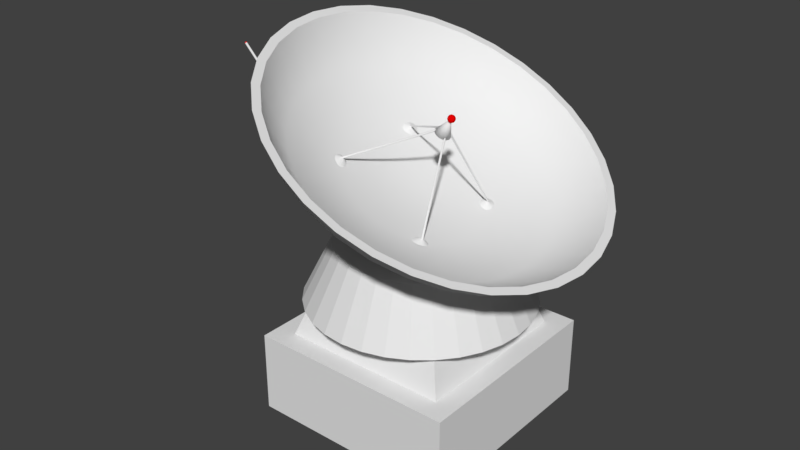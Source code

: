 # Source: observatory.blend  (saved by Blender 2.79.0; exported with 4.5.12 LTS)
import bpy
from mathutils import Matrix  # noqa: F401  (used for matrix-valued properties, if any)

bpy.ops.wm.read_factory_settings(use_empty=True)
scene = bpy.context.scene
scene.name = 'Scene'

# ---- collections
col_collection_1 = bpy.data.collections.new('Collection 1'); scene.collection.children.link(col_collection_1)

# ---- materials (node trees are filled in below, after node groups)
mat_point_001 = bpy.data.materials.new('point.001')
mat_point_001.alpha_threshold = 0.0
mat_point_001.use_transparent_shadow = False
mat_point_001.diffuse_color = (1.0, 0.0, 0.0, 1.0)
mat_point_001.roughness = 0.5
mat_pole = bpy.data.materials.new('pole')
mat_pole.alpha_threshold = 0.0
mat_pole.use_transparent_shadow = False
mat_pole.roughness = 0.5
mat_dish_001 = bpy.data.materials.new('dish.001')
mat_dish_001.alpha_threshold = 0.0
mat_dish_001.use_transparent_shadow = False
mat_dish_001.roughness = 0.5
mat_dish_001.specular_intensity = 1.0
mat_dish_001.line_color = (0.0, 0.0, 0.0, 1.0)
mat_frtame_002 = bpy.data.materials.new('frtame.002')
mat_frtame_002.alpha_threshold = 0.0
mat_frtame_002.use_transparent_shadow = False
mat_frtame_002.roughness = 0.5
mat_point = bpy.data.materials.new('point')
mat_point.alpha_threshold = 0.0
mat_point.use_transparent_shadow = False
mat_point.diffuse_color = (0.8, 0.0009353, 0.0009353, 1.0)
mat_point.roughness = 0.5

# ---- material node trees

# ---- world
world_world = bpy.data.worlds.new('World'); scene.world = world_world
world_world.color = (0.05088, 0.05088, 0.05088)
world_world.use_sun_shadow = False
world_world.sun_shadow_jitter_overblur = 0.0
world_world.cycles.sampling_method = 'MANUAL'

# ---- meshes
me_cylinder_004 = bpy.data.meshes.new('Cylinder.004')
me_cylinder_004.from_pydata([(0.0, 1.0, -1.0), (0.0, 1.0, 1.0), (0.1951, 0.9808, -1.0), (0.1951, 0.9808, 1.0), (0.3827, 0.9239, -1.0), (0.3827, 0.9239, 1.0), (0.5556, 0.8315, -1.0), (0.5556, 0.8315, 1.0), (0.7071, 0.7071, -1.0), (0.7071, 0.7071, 1.0), (0.8315, 0.5556, -1.0), (0.8315, 0.5556, 1.0), (0.9239, 0.3827, -1.0), (0.9239, 0.3827, 1.0), (0.9808, 0.1951, -1.0), (0.9808, 0.1951, 1.0), (1.0, 7.55e-08, -1.0), (1.0, 7.55e-08, 1.0), (0.9808, -0.1951, -1.0), (0.9808, -0.1951, 1.0), (0.9239, -0.3827, -1.0), (0.9239, -0.3827, 1.0), (0.8315, -0.5556, -1.0), (0.8315, -0.5556, 1.0), (0.7071, -0.7071, -1.0), (0.7071, -0.7071, 1.0), (0.5556, -0.8315, -1.0), (0.5556, -0.8315, 1.0), (0.3827, -0.9239, -1.0), (0.3827, -0.9239, 1.0), (0.1951, -0.9808, -1.0), (0.1951, -0.9808, 1.0), (-3.258e-07, -1.0, -1.0), (-3.258e-07, -1.0, 1.0), (-0.1951, -0.9808, -1.0), (-0.1951, -0.9808, 1.0), (-0.3827, -0.9239, -1.0), (-0.3827, -0.9239, 1.0), (-0.5556, -0.8315, -1.0), (-0.5556, -0.8315, 1.0), (-0.7071, -0.7071, -1.0), (-0.7071, -0.7071, 1.0), (-0.8315, -0.5556, -1.0), (-0.8315, -0.5556, 1.0), (-0.9239, -0.3827, -1.0), (-0.9239, -0.3827, 1.0), (-0.9808, -0.1951, -1.0), (-0.9808, -0.1951, 1.0), (-1.0, 9.656e-07, -1.0), (-1.0, 9.656e-07, 1.0), (-0.9808, 0.1951, -1.0), (-0.9808, 0.1951, 1.0), (-0.9239, 0.3827, -1.0), (-0.9239, 0.3827, 1.0), (-0.8315, 0.5556, -1.0), (-0.8315, 0.5556, 1.0), (-0.7071, 0.7071, -1.0), (-0.7071, 0.7071, 1.0), (-0.5556, 0.8315, -1.0), (-0.5556, 0.8315, 1.0), (-0.3827, 0.9239, -1.0), (-0.3827, 0.9239, 1.0), (-0.1951, 0.9808, -1.0), (-0.1951, 0.9808, 1.0), (-0.6812, 0.01072, 0.9938), (0.7305, 0.1999, 1.009), (0.7163, 0.3819, 1.008), (0.6753, 0.5496, 1.007), (0.609, 0.6965, 1.006), (0.52, 0.8172, 1.005), (0.4117, 0.9068, 1.003), (0.2883, 0.962, 1.002), (0.1545, 0.9806, 1.0), (0.01544, 0.962, 0.9986), (-0.1235, 0.9068, 0.9972), (-0.257, 0.8172, 0.996), (-0.3799, 0.6965, 0.995), (-0.4876, 0.5496, 0.9942), (-0.5758, 0.3819, 0.9938), (-0.6412, 0.1999, 0.9936), (0.7561, 0.189, 1.009), (0.7665, 0.3603, 1.008), (0.7481, 0.5183, 1.007), (0.7017, 0.6567, 1.005), (0.629, 0.7704, 1.004), (0.5329, 0.8548, 1.002), (0.4169, 0.9068, 1.0), (0.2857, 0.9243, 0.9986), (0.1441, 0.9068, 0.9972), (-0.002311, 0.8548, 0.9958), (-0.1479, 0.7704, 0.9948), (-0.2872, 0.6567, 0.9939), (-0.4147, 0.5183, 0.9934), (-0.5256, 0.3603, 0.9932), (-0.6156, 0.189, 0.9933), (0.7797, 0.1711, 1.009), (0.8128, 0.3254, 1.007), (0.8153, 0.4675, 1.006), (0.7872, 0.5921, 1.004), (0.7296, 0.6944, 1.002), (0.6446, 0.7704, 1.001), (0.5355, 0.8172, 0.9989), (0.4065, 0.833, 0.9973), (0.2627, 0.8172, 0.9958), (0.1094, 0.7704, 0.9946), (-0.04741, 0.6944, 0.9936), (-0.2017, 0.5921, 0.993), (-0.3475, 0.4675, 0.9926), (-0.4793, 0.3254, 0.9927), (-0.592, 0.1711, 0.993), (0.8003, 0.1471, 1.008), (0.8533, 0.2783, 1.007), (0.8742, 0.3992, 1.005), (0.8621, 0.5052, 1.003), (0.8177, 0.5921, 1.001), (0.7425, 0.6567, 0.9995), (0.6394, 0.6965, 0.9977), (0.5125, 0.71, 0.9961), (0.3666, 0.6965, 0.9946), (0.2073, 0.6567, 0.9935), (0.04069, 0.5921, 0.9926), (-0.1268, 0.5052, 0.9921), (-0.2887, 0.3992, 0.992), (-0.4388, 0.2783, 0.9922), (-0.5713, 0.1471, 0.9928), (0.8173, 0.1179, 1.008), (0.8866, 0.221, 1.006), (0.9225, 0.3159, 1.005), (0.9236, 0.3992, 1.003), (0.89, 0.4675, 1.001), (0.8228, 0.5183, 0.9986), (0.7247, 0.5496, 0.9968), (0.5995, 0.5601, 0.9951), (0.4519, 0.5496, 0.9937), (0.2876, 0.5183, 0.9926), (0.113, 0.4675, 0.9918), (-0.06527, 0.3992, 0.9914), (-0.2403, 0.3159, 0.9914), (-0.4055, 0.221, 0.9918), (-0.5543, 0.1179, 0.9926), (0.8299, 0.08455, 1.008), (0.9113, 0.1555, 1.006), (0.9584, 0.221, 1.004), (0.9693, 0.2783, 1.002), (0.9437, 0.3254, 1.0), (0.8825, 0.3603, 0.9979), (0.7881, 0.3819, 0.996), (0.6641, 0.3892, 0.9944), (0.5153, 0.3819, 0.993), (0.3473, 0.3603, 0.9919), (0.1667, 0.3254, 0.9912), (-0.01958, 0.2783, 0.9909), (-0.2044, 0.221, 0.991), (-0.3807, 0.1555, 0.9916), (-0.5417, 0.08455, 0.9925), (0.8377, 0.04835, 1.008), (0.9265, 0.08455, 1.006), (0.9805, 0.1179, 1.004), (0.9975, 0.1471, 1.002), (0.9768, 0.1711, 0.9996), (0.9193, 0.189, 0.9975), (0.8271, 0.1999, 0.9956), (0.7039, 0.2036, 0.9939), (0.5543, 0.1999, 0.9925), (0.3841, 0.189, 0.9915), (0.1998, 0.1711, 0.9908), (0.008558, 0.1471, 0.9906), (-0.1823, 0.1179, 0.9908), (-0.3655, 0.08455, 0.9914), (-0.534, 0.04835, 0.9924), (0.8403, 0.01072, 1.008), (0.9317, 0.01072, 1.006), (0.988, 0.01072, 1.004), (1.007, 0.01072, 1.002), (0.988, 0.01072, 0.9995), (0.9317, 0.01072, 0.9974), (0.8403, 0.01072, 0.9954), (0.7173, 0.01072, 0.9938), (0.5675, 0.01072, 0.9924), (0.3965, 0.01072, 0.9913), (0.211, 0.01072, 0.9907), (0.01806, 0.01072, 0.9905), (-0.1749, 0.01072, 0.9907), (-0.3604, 0.01072, 0.9913), (-0.5313, 0.01072, 0.9924), (0.8377, -0.02692, 1.008), (0.9265, -0.06311, 1.006), (0.9805, -0.09647, 1.004), (0.9975, -0.1257, 1.002), (0.9768, -0.1497, 0.9996), (0.9193, -0.1675, 0.9975), (0.8271, -0.1785, 0.9956), (0.7039, -0.1822, 0.9939), (0.5543, -0.1785, 0.9925), (0.3841, -0.1675, 0.9915), (0.1998, -0.1497, 0.9908), (0.008558, -0.1257, 0.9906), (-0.1823, -0.09647, 0.9908), (-0.3655, -0.06311, 0.9914), (-0.534, -0.02692, 0.9924), (0.8299, -0.06311, 1.008), (0.9113, -0.1341, 1.006), (0.9584, -0.1995, 1.004), (0.9693, -0.2569, 1.002), (0.9437, -0.3039, 1.0), (0.8825, -0.3389, 0.9979), (0.7881, -0.3604, 0.996), (0.6641, -0.3677, 0.9944), (0.5153, -0.3604, 0.993), (0.3473, -0.3389, 0.9919), (0.1667, -0.3039, 0.9912), (-0.01958, -0.2569, 0.9909), (-0.2044, -0.1995, 0.991), (-0.3807, -0.1341, 0.9916), (-0.5417, -0.06311, 0.9925), (0.8173, -0.09647, 1.008), (0.8866, -0.1995, 1.006), (0.9225, -0.2945, 1.005), (0.9236, -0.3778, 1.003), (0.89, -0.4461, 1.001), (0.8228, -0.4969, 0.9986), (0.7247, -0.5281, 0.9968), (0.5995, -0.5387, 0.9951), (0.4519, -0.5281, 0.9937), (0.2876, -0.4969, 0.9926), (0.113, -0.4461, 0.9918), (-0.06527, -0.3778, 0.9914), (-0.2403, -0.2945, 0.9914), (-0.4055, -0.1995, 0.9918), (-0.5543, -0.09647, 0.9926), (0.8003, -0.1257, 1.008), (0.8533, -0.2569, 1.007), (0.8742, -0.3778, 1.005), (0.8621, -0.4837, 1.003), (0.8177, -0.5707, 1.001), (0.7425, -0.6353, 0.9995), (0.6394, -0.6751, 0.9977), (0.5125, -0.6885, 0.9961), (0.3666, -0.6751, 0.9946), (0.2073, -0.6353, 0.9935), (0.04069, -0.5707, 0.9926), (-0.1268, -0.4837, 0.9921), (-0.2887, -0.3778, 0.992), (-0.4388, -0.2569, 0.9922), (-0.5713, -0.1257, 0.9928), (0.7797, -0.1497, 1.009), (0.8128, -0.3039, 1.007), (0.8153, -0.4461, 1.006), (0.7872, -0.5707, 1.004), (0.7296, -0.673, 1.002), (0.6446, -0.7489, 1.001), (0.5355, -0.7957, 0.9989), (0.4065, -0.8115, 0.9973), (0.2627, -0.7957, 0.9958), (0.1094, -0.7489, 0.9946), (-0.04741, -0.673, 0.9936), (-0.2017, -0.5707, 0.993), (-0.3475, -0.4461, 0.9926), (-0.4793, -0.3039, 0.9927), (-0.592, -0.1497, 0.993), (0.7561, -0.1675, 1.009), (0.7665, -0.3389, 1.008), (0.7481, -0.4969, 1.007), (0.7017, -0.6353, 1.005), (0.629, -0.7489, 1.004), (0.5329, -0.8334, 1.002), (0.4169, -0.8854, 1.0), (0.2857, -0.9029, 0.9986), (0.1441, -0.8854, 0.9972), (-0.00231, -0.8334, 0.9958), (-0.1479, -0.7489, 0.9948), (-0.2872, -0.6353, 0.9939), (-0.4147, -0.4969, 0.9934), (-0.5256, -0.3389, 0.9932), (-0.6156, -0.1675, 0.9933), (0.7305, -0.1785, 1.009), (0.7163, -0.3604, 1.008), (0.6753, -0.5281, 1.007), (0.609, -0.6751, 1.006), (0.52, -0.7957, 1.005), (0.4117, -0.8854, 1.003), (0.2883, -0.9405, 1.002), (0.1545, -0.9592, 1.0), (0.01544, -0.9405, 0.9986), (-0.1235, -0.8854, 0.9972), (-0.257, -0.7957, 0.996), (-0.3799, -0.6751, 0.995), (-0.4876, -0.5281, 0.9942), (-0.5758, -0.3604, 0.9938), (-0.6412, -0.1785, 0.9936), (0.7039, -0.1822, 1.009), (0.6641, -0.3677, 1.009), (0.5995, -0.5387, 1.008), (0.5125, -0.6885, 1.007), (0.4065, -0.8115, 1.006), (0.2857, -0.9029, 1.005), (0.1545, -0.9592, 1.003), (0.01806, -0.9782, 1.002), (-0.1184, -0.9592, 1.0), (-0.2495, -0.9029, 0.9986), (-0.3704, -0.8115, 0.9973), (-0.4764, -0.6885, 0.9961), (-0.5634, -0.5387, 0.9951), (-0.628, -0.3677, 0.9944), (-0.6678, -0.1822, 0.9939), (0.6773, -0.1785, 1.01), (0.6119, -0.3604, 1.01), (0.5237, -0.5281, 1.009), (0.416, -0.6751, 1.008), (0.2931, -0.7957, 1.007), (0.1596, -0.8854, 1.006), (0.02068, -0.9405, 1.005), (-0.1184, -0.9592, 1.003), (-0.2522, -0.9405, 1.002), (-0.3756, -0.8854, 1.0), (-0.4839, -0.7957, 0.9986), (-0.5729, -0.6751, 0.9972), (-0.6391, -0.5281, 0.9959), (-0.6802, -0.3604, 0.9949), (-0.6944, -0.1785, 0.9942), (0.7173, 0.01072, 1.01), (0.6517, -0.1675, 1.01), (0.5617, -0.3389, 1.01), (0.4508, -0.4969, 1.01), (0.3233, -0.6353, 1.009), (0.184, -0.7489, 1.009), (0.03843, -0.8334, 1.008), (-0.108, -0.8854, 1.006), (-0.2495, -0.9029, 1.005), (-0.3808, -0.8854, 1.003), (-0.4968, -0.8334, 1.001), (-0.5929, -0.7489, 0.9998), (-0.6656, -0.6353, 0.9982), (-0.712, -0.4969, 0.9968), (-0.7304, -0.3389, 0.9955), (-0.72, -0.1675, 0.9945), (0.6281, -0.1497, 1.01), (0.5154, -0.3039, 1.011), (0.3836, -0.4461, 1.011), (0.2378, -0.5707, 1.01), (0.08353, -0.673, 1.01), (-0.07326, -0.7489, 1.009), (-0.2265, -0.7957, 1.008), (-0.3704, -0.8115, 1.006), (-0.4994, -0.7957, 1.004), (-0.6085, -0.7489, 1.003), (-0.6934, -0.673, 1.001), (-0.7511, -0.5707, 0.9992), (-0.7792, -0.4461, 0.9975), (-0.7766, -0.3039, 0.996), (-0.7436, -0.1497, 0.9948), (0.6074, -0.1257, 1.011), (0.4749, -0.2569, 1.011), (0.3248, -0.3778, 1.011), (0.1629, -0.4837, 1.011), (-0.004574, -0.5707, 1.011), (-0.1712, -0.6353, 1.01), (-0.3305, -0.6751, 1.009), (-0.4764, -0.6885, 1.007), (-0.6033, -0.6751, 1.006), (-0.7063, -0.6353, 1.004), (-0.7815, -0.5707, 1.002), (-0.826, -0.4837, 1.0), (-0.8381, -0.3778, 0.9982), (-0.8172, -0.2569, 0.9965), (-0.7642, -0.1257, 0.995), (0.5905, -0.09647, 1.011), (0.4416, -0.1995, 1.012), (0.2765, -0.2945, 1.012), (0.1014, -0.3778, 1.012), (-0.07688, -0.4461, 1.012), (-0.2515, -0.4969, 1.011), (-0.4158, -0.5281, 1.01), (-0.5634, -0.5387, 1.008), (-0.6886, -0.5281, 1.007), (-0.7867, -0.4969, 1.005), (-0.8539, -0.4461, 1.003), (-0.8875, -0.3778, 1.001), (-0.8864, -0.2945, 0.9987), (-0.8505, -0.1995, 0.9969), (-0.7812, -0.09647, 0.9952), (0.5778, -0.06311, 1.011), (0.4169, -0.1341, 1.012), (0.2406, -0.1995, 1.012), (0.0557, -0.2569, 1.012), (-0.1306, -0.3039, 1.012), (-0.3112, -0.3389, 1.011), (-0.4791, -0.3604, 1.01), (-0.628, -0.3677, 1.009), (-0.752, -0.3604, 1.007), (-0.8464, -0.3389, 1.005), (-0.9076, -0.3039, 1.003), (-0.9332, -0.2569, 1.001), (-0.9223, -0.1995, 0.9992), (-0.8752, -0.1341, 0.9972), (-0.7938, -0.06311, 0.9953), (0.5701, -0.02692, 1.011), (0.4016, -0.06311, 1.012), (0.2184, -0.09647, 1.013), (0.02756, -0.1257, 1.013), (-0.1637, -0.1497, 1.013), (-0.348, -0.1675, 1.012), (-0.5182, -0.1785, 1.011), (-0.6678, -0.1822, 1.009), (-0.791, -0.1785, 1.008), (-0.8832, -0.1675, 1.006), (-0.9407, -0.1497, 1.004), (-0.9613, -0.1257, 1.002), (-0.9444, -0.09647, 0.9994), (-0.8904, -0.06311, 0.9973), (-0.8016, -0.02692, 0.9954), (0.5675, 0.01072, 1.011), (0.3965, 0.01072, 1.012), (0.211, 0.01072, 1.013), (0.01806, 0.01072, 1.013), (-0.1749, 0.01072, 1.013), (-0.3604, 0.01072, 1.012), (-0.5313, 0.01072, 1.011), (-0.6812, 0.01072, 1.01), (-0.8042, 0.01072, 1.008), (-0.8956, 0.01072, 1.006), (-0.9518, 0.01072, 1.004), (-0.9708, 0.01072, 1.002), (-0.9518, 0.01072, 0.9995), (-0.8956, 0.01072, 0.9974), (-0.8042, 0.01072, 0.9954), (0.5701, 0.04835, 1.011), (0.4016, 0.08455, 1.012), (0.2184, 0.1179, 1.013), (0.02756, 0.1471, 1.013), (-0.1637, 0.1711, 1.013), (-0.348, 0.189, 1.012), (-0.5182, 0.1999, 1.011), (-0.6678, 0.2036, 1.009), (-0.791, 0.1999, 1.008), (-0.8832, 0.189, 1.006), (-0.9407, 0.1711, 1.004), (-0.9613, 0.1471, 1.002), (-0.9444, 0.1179, 0.9994), (-0.8904, 0.08455, 0.9973), (-0.8016, 0.04835, 0.9954), (0.5778, 0.08455, 1.011), (0.4169, 0.1555, 1.012), (0.2406, 0.221, 1.012), (0.0557, 0.2783, 1.012), (-0.1306, 0.3254, 1.012), (-0.3112, 0.3603, 1.011), (-0.4791, 0.3819, 1.01), (-0.628, 0.3892, 1.009), (-0.752, 0.3819, 1.007), (-0.8464, 0.3603, 1.005), (-0.9076, 0.3254, 1.003), (-0.9332, 0.2783, 1.001), (-0.9223, 0.221, 0.9992), (-0.8752, 0.1555, 0.9972), (-0.7938, 0.08455, 0.9953), (0.5905, 0.1179, 1.011), (0.4416, 0.221, 1.012), (0.2765, 0.3159, 1.012), (0.1014, 0.3992, 1.012), (-0.07688, 0.4675, 1.012), (-0.2515, 0.5183, 1.011), (-0.4158, 0.5496, 1.01), (-0.5634, 0.5601, 1.008), (-0.6886, 0.5496, 1.007), (-0.7867, 0.5183, 1.005), (-0.8539, 0.4675, 1.003), (-0.8875, 0.3992, 1.001), (-0.8864, 0.3159, 0.9987), (-0.8505, 0.221, 0.9969), (-0.7812, 0.1179, 0.9952), (0.6074, 0.1471, 1.011), (0.4749, 0.2783, 1.011), (0.3248, 0.3992, 1.011), (0.1629, 0.5052, 1.011), (-0.004574, 0.5921, 1.011), (-0.1712, 0.6567, 1.01), (-0.3305, 0.6965, 1.009), (-0.4764, 0.71, 1.007), (-0.6033, 0.6965, 1.006), (-0.7063, 0.6567, 1.004), (-0.7815, 0.5921, 1.002), (-0.826, 0.5052, 1.0), (-0.8381, 0.3992, 0.9982), (-0.8172, 0.2783, 0.9965), (-0.7642, 0.1471, 0.995), (0.6281, 0.1711, 1.01), (0.5154, 0.3254, 1.011), (0.3836, 0.4675, 1.011), (0.2378, 0.5921, 1.01), (0.08353, 0.6944, 1.01), (-0.07326, 0.7704, 1.009), (-0.2265, 0.8172, 1.008), (-0.3704, 0.833, 1.006), (-0.4994, 0.8172, 1.004), (-0.6085, 0.7704, 1.003), (-0.6934, 0.6944, 1.001), (-0.7511, 0.5921, 0.9992), (-0.7792, 0.4675, 0.9975), (-0.7766, 0.3254, 0.996), (-0.7436, 0.1711, 0.9948), (0.6517, 0.189, 1.01), (0.5617, 0.3603, 1.01), (0.4508, 0.5183, 1.01), (0.3233, 0.6567, 1.009), (0.184, 0.7704, 1.009), (0.03843, 0.8548, 1.008), (-0.108, 0.9068, 1.006), (-0.2495, 0.9243, 1.005), (-0.3808, 0.9068, 1.003), (-0.4968, 0.8548, 1.001), (-0.5929, 0.7704, 0.9998), (-0.6656, 0.6567, 0.9982), (-0.712, 0.5183, 0.9968), (-0.7304, 0.3603, 0.9955), (-0.72, 0.189, 0.9945), (0.6773, 0.1999, 1.01), (0.6119, 0.3819, 1.01), (0.5237, 0.5496, 1.009), (0.416, 0.6965, 1.008), (0.2931, 0.8172, 1.007), (0.1596, 0.9068, 1.006), (0.02068, 0.962, 1.005), (-0.1184, 0.9806, 1.003), (-0.2522, 0.962, 1.002), (-0.3756, 0.9068, 1.0), (-0.4839, 0.8172, 0.9986), (-0.5729, 0.6965, 0.9972), (-0.6391, 0.5496, 0.9959), (-0.6802, 0.3819, 0.9949), (-0.6944, 0.1999, 0.9942), (0.7039, 0.2036, 1.009), (0.6641, 0.3892, 1.009), (0.5995, 0.5601, 1.008), (0.5125, 0.71, 1.007), (0.4065, 0.833, 1.006), (0.2857, 0.9243, 1.005), (0.1545, 0.9806, 1.003), (0.01806, 0.9996, 1.002), (-0.1184, 0.9806, 1.0), (-0.2495, 0.9243, 0.9986), (-0.3704, 0.833, 0.9973), (-0.4764, 0.71, 0.9961), (-0.5634, 0.5601, 0.9951), (-0.628, 0.3892, 0.9944), (-0.6678, 0.2036, 0.9939)], [], [(0, 1, 3, 2), (2, 3, 5, 4), (4, 5, 7, 6), (6, 7, 9, 8), (8, 9, 11, 10), (10, 11, 13, 12), (12, 13, 15, 14), (14, 15, 17, 16), (16, 17, 19, 18), (18, 19, 21, 20), (20, 21, 23, 22), (22, 23, 25, 24), (24, 25, 27, 26), (26, 27, 29, 28), (28, 29, 31, 30), (30, 31, 33, 32), (32, 33, 35, 34), (34, 35, 37, 36), (36, 37, 39, 38), (38, 39, 41, 40), (40, 41, 43, 42), (42, 43, 45, 44), (44, 45, 47, 46), (46, 47, 49, 48), (48, 49, 51, 50), (50, 51, 53, 52), (52, 53, 55, 54), (54, 55, 57, 56), (56, 57, 59, 58), (58, 59, 61, 60), (3, 1, 63, 61, 59, 57, 55, 53, 51, 49, 47, 45, 43, 41, 39, 37, 35, 33, 31, 29, 27, 25, 23, 21, 19, 17, 15, 13, 11, 9, 7, 5), (60, 61, 63, 62), (62, 63, 1, 0), (0, 2, 4, 6, 8, 10, 12, 14, 16, 18, 20, 22, 24, 26, 28, 30, 32, 34, 36, 38, 40, 42, 44, 46, 48, 50, 52, 54, 56, 58, 60, 62), (537, 536, 70, 71), (545, 544, 78, 79), (538, 537, 71, 72), (531, 320, 65), (64, 545, 79), (539, 538, 72, 73), (532, 531, 65, 66), (540, 539, 73, 74), (533, 532, 66, 67), (541, 540, 74, 75), (534, 533, 67, 68), (542, 541, 75, 76), (535, 534, 68, 69), (543, 542, 76, 77), (536, 535, 69, 70), (544, 543, 77, 78), (77, 76, 91, 92), (70, 69, 84, 85), (78, 77, 92, 93), (71, 70, 85, 86), (79, 78, 93, 94), (72, 71, 86, 87), (65, 320, 80), (64, 79, 94), (73, 72, 87, 88), (66, 65, 80, 81), (74, 73, 88, 89), (67, 66, 81, 82), (75, 74, 89, 90), (68, 67, 82, 83), (76, 75, 90, 91), (69, 68, 83, 84), (89, 88, 103, 104), (82, 81, 96, 97), (90, 89, 104, 105), (83, 82, 97, 98), (91, 90, 105, 106), (84, 83, 98, 99), (92, 91, 106, 107), (85, 84, 99, 100), (93, 92, 107, 108), (86, 85, 100, 101), (94, 93, 108, 109), (87, 86, 101, 102), (80, 320, 95), (64, 94, 109), (88, 87, 102, 103), (81, 80, 95, 96), (108, 107, 122, 123), (101, 100, 115, 116), (109, 108, 123, 124), (102, 101, 116, 117), (95, 320, 110), (64, 109, 124), (103, 102, 117, 118), (96, 95, 110, 111), (104, 103, 118, 119), (97, 96, 111, 112), (105, 104, 119, 120), (98, 97, 112, 113), (106, 105, 120, 121), (99, 98, 113, 114), (107, 106, 121, 122), (100, 99, 114, 115), (112, 111, 126, 127), (120, 119, 134, 135), (113, 112, 127, 128), (121, 120, 135, 136), (114, 113, 128, 129), (122, 121, 136, 137), (115, 114, 129, 130), (123, 122, 137, 138), (116, 115, 130, 131), (124, 123, 138, 139), (117, 116, 131, 132), (110, 320, 125), (64, 124, 139), (118, 117, 132, 133), (111, 110, 125, 126), (119, 118, 133, 134), (131, 130, 145, 146), (139, 138, 153, 154), (132, 131, 146, 147), (125, 320, 140), (64, 139, 154), (133, 132, 147, 148), (126, 125, 140, 141), (134, 133, 148, 149), (127, 126, 141, 142), (135, 134, 149, 150), (128, 127, 142, 143), (136, 135, 150, 151), (129, 128, 143, 144), (137, 136, 151, 152), (130, 129, 144, 145), (138, 137, 152, 153), (150, 149, 164, 165), (143, 142, 157, 158), (151, 150, 165, 166), (144, 143, 158, 159), (152, 151, 166, 167), (145, 144, 159, 160), (153, 152, 167, 168), (146, 145, 160, 161), (154, 153, 168, 169), (147, 146, 161, 162), (140, 320, 155), (64, 154, 169), (148, 147, 162, 163), (141, 140, 155, 156), (149, 148, 163, 164), (142, 141, 156, 157), (169, 168, 183, 184), (162, 161, 176, 177), (155, 320, 170), (64, 169, 184), (163, 162, 177, 178), (156, 155, 170, 171), (164, 163, 178, 179), (157, 156, 171, 172), (165, 164, 179, 180), (158, 157, 172, 173), (166, 165, 180, 181), (159, 158, 173, 174), (167, 166, 181, 182), (160, 159, 174, 175), (168, 167, 182, 183), (161, 160, 175, 176), (173, 172, 187, 188), (181, 180, 195, 196), (174, 173, 188, 189), (182, 181, 196, 197), (175, 174, 189, 190), (183, 182, 197, 198), (176, 175, 190, 191), (184, 183, 198, 199), (177, 176, 191, 192), (170, 320, 185), (64, 184, 199), (178, 177, 192, 193), (171, 170, 185, 186), (179, 178, 193, 194), (172, 171, 186, 187), (180, 179, 194, 195), (192, 191, 206, 207), (185, 320, 200), (64, 199, 214), (193, 192, 207, 208), (186, 185, 200, 201), (194, 193, 208, 209), (187, 186, 201, 202), (195, 194, 209, 210), (188, 187, 202, 203), (196, 195, 210, 211), (189, 188, 203, 204), (197, 196, 211, 212), (190, 189, 204, 205), (198, 197, 212, 213), (191, 190, 205, 206), (199, 198, 213, 214), (211, 210, 225, 226), (204, 203, 218, 219), (212, 211, 226, 227), (205, 204, 219, 220), (213, 212, 227, 228), (206, 205, 220, 221), (214, 213, 228, 229), (207, 206, 221, 222), (200, 320, 215), (64, 214, 229), (208, 207, 222, 223), (201, 200, 215, 216), (209, 208, 223, 224), (202, 201, 216, 217), (210, 209, 224, 225), (203, 202, 217, 218), (64, 229, 244), (223, 222, 237, 238), (216, 215, 230, 231), (224, 223, 238, 239), (217, 216, 231, 232), (225, 224, 239, 240), (218, 217, 232, 233), (226, 225, 240, 241), (219, 218, 233, 234), (227, 226, 241, 242), (220, 219, 234, 235), (228, 227, 242, 243), (221, 220, 235, 236), (229, 228, 243, 244), (222, 221, 236, 237), (215, 320, 230), (242, 241, 256, 257), (235, 234, 249, 250), (243, 242, 257, 258), (236, 235, 250, 251), (244, 243, 258, 259), (237, 236, 251, 252), (230, 320, 245), (64, 244, 259), (238, 237, 252, 253), (231, 230, 245, 246), (239, 238, 253, 254), (232, 231, 246, 247), (240, 239, 254, 255), (233, 232, 247, 248), (241, 240, 255, 256), (234, 233, 248, 249), (246, 245, 260, 261), (254, 253, 268, 269), (247, 246, 261, 262), (255, 254, 269, 270), (248, 247, 262, 263), (256, 255, 270, 271), (249, 248, 263, 264), (257, 256, 271, 272), (250, 249, 264, 265), (258, 257, 272, 273), (251, 250, 265, 266), (259, 258, 273, 274), (252, 251, 266, 267), (245, 320, 260), (64, 259, 274), (253, 252, 267, 268), (265, 264, 279, 280), (273, 272, 287, 288), (266, 265, 280, 281), (274, 273, 288, 289), (267, 266, 281, 282), (260, 320, 275), (64, 274, 289), (268, 267, 282, 283), (261, 260, 275, 276), (269, 268, 283, 284), (262, 261, 276, 277), (270, 269, 284, 285), (263, 262, 277, 278), (271, 270, 285, 286), (264, 263, 278, 279), (272, 271, 286, 287), (284, 283, 298, 299), (277, 276, 291, 292), (285, 284, 299, 300), (278, 277, 292, 293), (286, 285, 300, 301), (279, 278, 293, 294), (287, 286, 301, 302), (280, 279, 294, 295), (288, 287, 302, 303), (281, 280, 295, 296), (289, 288, 303, 304), (282, 281, 296, 297), (275, 320, 290), (64, 289, 304), (283, 282, 297, 298), (276, 275, 290, 291), (303, 302, 317, 318), (296, 295, 310, 311), (304, 303, 318, 319), (297, 296, 311, 312), (290, 320, 305), (64, 304, 319), (298, 297, 312, 313), (291, 290, 305, 306), (299, 298, 313, 314), (292, 291, 306, 307), (300, 299, 314, 315), (293, 292, 307, 308), (301, 300, 315, 316), (294, 293, 308, 309), (302, 301, 316, 317), (295, 294, 309, 310), (307, 306, 322, 323), (315, 314, 330, 331), (308, 307, 323, 324), (316, 315, 331, 332), (309, 308, 324, 325), (317, 316, 332, 333), (310, 309, 325, 326), (318, 317, 333, 334), (311, 310, 326, 327), (319, 318, 334, 335), (312, 311, 327, 328), (305, 320, 321), (64, 319, 335), (313, 312, 328, 329), (306, 305, 321, 322), (314, 313, 329, 330), (327, 326, 341, 342), (335, 334, 349, 350), (328, 327, 342, 343), (321, 320, 336), (64, 335, 350), (329, 328, 343, 344), (322, 321, 336, 337), (330, 329, 344, 345), (323, 322, 337, 338), (331, 330, 345, 346), (324, 323, 338, 339), (332, 331, 346, 347), (325, 324, 339, 340), (333, 332, 347, 348), (326, 325, 340, 341), (334, 333, 348, 349), (346, 345, 360, 361), (339, 338, 353, 354), (347, 346, 361, 362), (340, 339, 354, 355), (348, 347, 362, 363), (341, 340, 355, 356), (349, 348, 363, 364), (342, 341, 356, 357), (350, 349, 364, 365), (343, 342, 357, 358), (336, 320, 351), (64, 350, 365), (344, 343, 358, 359), (337, 336, 351, 352), (345, 344, 359, 360), (338, 337, 352, 353), (365, 364, 379, 380), (358, 357, 372, 373), (351, 320, 366), (64, 365, 380), (359, 358, 373, 374), (352, 351, 366, 367), (360, 359, 374, 375), (353, 352, 367, 368), (361, 360, 375, 376), (354, 353, 368, 369), (362, 361, 376, 377), (355, 354, 369, 370), (363, 362, 377, 378), (356, 355, 370, 371), (364, 363, 378, 379), (357, 356, 371, 372), (377, 376, 391, 392), (370, 369, 384, 385), (378, 377, 392, 393), (371, 370, 385, 386), (379, 378, 393, 394), (372, 371, 386, 387), (380, 379, 394, 395), (373, 372, 387, 388), (366, 320, 381), (64, 380, 395), (374, 373, 388, 389), (367, 366, 381, 382), (375, 374, 389, 390), (368, 367, 382, 383), (376, 375, 390, 391), (369, 368, 383, 384), (381, 320, 396), (64, 395, 410), (389, 388, 403, 404), (382, 381, 396, 397), (390, 389, 404, 405), (383, 382, 397, 398), (391, 390, 405, 406), (384, 383, 398, 399), (392, 391, 406, 407), (385, 384, 399, 400), (393, 392, 407, 408), (386, 385, 400, 401), (394, 393, 408, 409), (387, 386, 401, 402), (395, 394, 409, 410), (388, 387, 402, 403), (400, 399, 414, 415), (408, 407, 422, 423), (401, 400, 415, 416), (409, 408, 423, 424), (402, 401, 416, 417), (410, 409, 424, 425), (403, 402, 417, 418), (396, 320, 411), (64, 410, 425), (404, 403, 418, 419), (397, 396, 411, 412), (405, 404, 419, 420), (398, 397, 412, 413), (406, 405, 420, 421), (399, 398, 413, 414), (407, 406, 421, 422), (419, 418, 433, 434), (412, 411, 426, 427), (420, 419, 434, 435), (413, 412, 427, 428), (421, 420, 435, 436), (414, 413, 428, 429), (422, 421, 436, 437), (415, 414, 429, 430), (423, 422, 437, 438), (416, 415, 430, 431), (424, 423, 438, 439), (417, 416, 431, 432), (425, 424, 439, 440), (418, 417, 432, 433), (411, 320, 426), (64, 425, 440), (438, 437, 452, 453), (431, 430, 445, 446), (439, 438, 453, 454), (432, 431, 446, 447), (440, 439, 454, 455), (433, 432, 447, 448), (426, 320, 441), (64, 440, 455), (434, 433, 448, 449), (427, 426, 441, 442), (435, 434, 449, 450), (428, 427, 442, 443), (436, 435, 450, 451), (429, 428, 443, 444), (437, 436, 451, 452), (430, 429, 444, 445), (442, 441, 456, 457), (450, 449, 464, 465), (443, 442, 457, 458), (451, 450, 465, 466), (444, 443, 458, 459), (452, 451, 466, 467), (445, 444, 459, 460), (453, 452, 467, 468), (446, 445, 460, 461), (454, 453, 468, 469), (447, 446, 461, 462), (455, 454, 469, 470), (448, 447, 462, 463), (441, 320, 456), (64, 455, 470), (449, 448, 463, 464), (461, 460, 475, 476), (469, 468, 483, 484), (462, 461, 476, 477), (470, 469, 484, 485), (463, 462, 477, 478), (456, 320, 471), (64, 470, 485), (464, 463, 478, 479), (457, 456, 471, 472), (465, 464, 479, 480), (458, 457, 472, 473), (466, 465, 480, 481), (459, 458, 473, 474), (467, 466, 481, 482), (460, 459, 474, 475), (468, 467, 482, 483), (480, 479, 494, 495), (473, 472, 487, 488), (481, 480, 495, 496), (474, 473, 488, 489), (482, 481, 496, 497), (475, 474, 489, 490), (483, 482, 497, 498), (476, 475, 490, 491), (484, 483, 498, 499), (477, 476, 491, 492), (485, 484, 499, 500), (478, 477, 492, 493), (471, 320, 486), (64, 485, 500), (479, 478, 493, 494), (472, 471, 486, 487), (499, 498, 513, 514), (492, 491, 506, 507), (500, 499, 514, 515), (493, 492, 507, 508), (486, 320, 501), (64, 500, 515), (494, 493, 508, 509), (487, 486, 501, 502), (495, 494, 509, 510), (488, 487, 502, 503), (496, 495, 510, 511), (489, 488, 503, 504), (497, 496, 511, 512), (490, 489, 504, 505), (498, 497, 512, 513), (491, 490, 505, 506), (511, 510, 525, 526), (504, 503, 518, 519), (512, 511, 526, 527), (505, 504, 519, 520), (513, 512, 527, 528), (506, 505, 520, 521), (514, 513, 528, 529), (507, 506, 521, 522), (515, 514, 529, 530), (508, 507, 522, 523), (501, 320, 516), (64, 515, 530), (509, 508, 523, 524), (502, 501, 516, 517), (510, 509, 524, 525), (503, 502, 517, 518), (530, 529, 544, 545), (523, 522, 537, 538), (516, 320, 531), (64, 530, 545), (524, 523, 538, 539), (517, 516, 531, 532), (525, 524, 539, 540), (518, 517, 532, 533), (526, 525, 540, 541), (519, 518, 533, 534), (527, 526, 541, 542), (520, 519, 534, 535), (528, 527, 542, 543), (521, 520, 535, 536), (529, 528, 543, 544), (522, 521, 536, 537)])
me_cylinder_004.polygons.foreach_set('material_index', [1, 1, 1, 1, 1, 1, 1, 1, 1, 1, 1, 1, 1, 1, 1, 1, 1, 1, 1, 1, 1, 1, 1, 1, 1, 1, 1, 1, 1, 1, 1, 1, 1, 1, 0, 0, 0, 0, 0, 0, 0, 0, 0, 0, 0, 0, 0, 0, 0, 0, 0, 0, 0, 0, 0, 0, 0, 0, 0, 0, 0, 0, 0, 0, 0, 0, 0, 0, 0, 0, 0, 0, 0, 0, 0, 0, 0, 0, 0, 0, 0, 0, 0, 0, 0, 0, 0, 0, 0, 0, 0, 0, 0, 0, 0, 0, 0, 0, 0, 0, 0, 0, 0, 0, 0, 0, 0, 0, 0, 0, 0, 0, 0, 0, 0, 0, 0, 0, 0, 0, 0, 0, 0, 0, 0, 0, 0, 0, 0, 0, 0, 0, 0, 0, 0, 0, 0, 0, 0, 0, 0, 0, 0, 0, 0, 0, 0, 0, 0, 0, 0, 0, 0, 0, 0, 0, 0, 0, 0, 0, 0, 0, 0, 0, 0, 0, 0, 0, 0, 0, 0, 0, 0, 0, 0, 0, 0, 0, 0, 0, 0, 0, 0, 0, 0, 0, 0, 0, 0, 0, 0, 0, 0, 0, 0, 0, 0, 0, 0, 0, 0, 0, 0, 0, 0, 0, 0, 0, 0, 0, 0, 0, 0, 0, 0, 0, 0, 0, 0, 0, 0, 0, 0, 0, 0, 0, 0, 0, 0, 0, 0, 0, 0, 0, 0, 0, 0, 0, 0, 0, 0, 0, 0, 0, 0, 0, 0, 0, 0, 0, 0, 0, 0, 0, 0, 0, 0, 0, 0, 0, 0, 0, 0, 0, 0, 0, 0, 0, 0, 0, 0, 0, 0, 0, 0, 0, 0, 0, 0, 0, 0, 0, 0, 0, 0, 0, 0, 0, 0, 0, 0, 0, 0, 0, 0, 0, 0, 0, 0, 0, 0, 0, 0, 0, 0, 0, 0, 0, 0, 0, 0, 0, 0, 0, 0, 0, 0, 0, 0, 0, 0, 0, 0, 0, 0, 0, 0, 0, 0, 0, 0, 0, 0, 0, 0, 0, 0, 0, 0, 0, 0, 0, 0, 0, 0, 0, 0, 0, 0, 0, 0, 0, 0, 0, 0, 0, 0, 0, 0, 0, 0, 0, 0, 0, 0, 0, 0, 0, 0, 0, 0, 0, 0, 0, 0, 0, 0, 0, 0, 0, 0, 0, 0, 0, 0, 0, 0, 0, 0, 0, 0, 0, 0, 0, 0, 0, 0, 0, 0, 0, 0, 0, 0, 0, 0, 0, 0, 0, 0, 0, 0, 0, 0, 0, 0, 0, 0, 0, 0, 0, 0, 0, 0, 0, 0, 0, 0, 0, 0, 0, 0, 0, 0, 0, 0, 0, 0, 0, 0, 0, 0, 0, 0, 0, 0, 0, 0, 0, 0, 0, 0, 0, 0, 0, 0, 0, 0, 0, 0, 0, 0, 0, 0, 0, 0, 0, 0, 0, 0, 0, 0, 0, 0, 0, 0, 0, 0, 0, 0, 0, 0, 0, 0, 0, 0, 0, 0, 0, 0, 0, 0, 0, 0, 0, 0, 0, 0, 0, 0, 0, 0, 0, 0, 0, 0, 0, 0, 0, 0, 0, 0, 0, 0, 0, 0, 0, 0, 0, 0, 0, 0, 0, 0, 0, 0, 0, 0, 0, 0, 0, 0, 0, 0, 0, 0, 0, 0, 0, 0, 0, 0, 0, 0, 0, 0, 0])
me_cylinder_004.materials.append(mat_point_001)
me_cylinder_004.materials.append(mat_pole)
me_cylinder_004.use_remesh_preserve_volume = False
me_cylinder_004.use_remesh_preserve_attributes = False
me_cylinder_004.use_mirror_vertex_groups = False
me_cylinder_004.update()
me_cube_001 = bpy.data.meshes.new('Cube.001')
me_cube_001.from_pydata([(-1.0, -1.0, -1.0), (-1.0, -1.0, 1.0), (-1.0, 1.0, -1.0), (-1.0, 1.0, 1.0), (1.0, -1.0, -1.0), (1.0, -1.0, 1.0), (1.0, 1.0, -1.0), (1.0, 1.0, 1.0), (-0.8069, -0.8069, 1.0), (-0.8069, 0.8069, 1.0), (0.8069, 0.8069, 1.0), (0.8069, -0.8069, 1.0), (-0.6618, -0.6618, 2.08), (-0.6618, 0.6618, 2.08), (0.6618, 0.6618, 2.08), (0.6618, -0.6618, 2.08), (-0.002641, 1.06, 1.92), (-0.002641, 0.7882, 3.347), (0.2042, 1.04, 1.92), (0.1511, 0.7731, 3.347), (0.403, 0.9797, 1.92), (0.2988, 0.7283, 3.347), (0.5863, 0.8817, 1.92), (0.435, 0.6555, 3.347), (0.7469, 0.7499, 1.92), (0.5544, 0.5575, 3.347), (0.8787, 0.5893, 1.92), (0.6524, 0.4381, 3.347), (0.9767, 0.406, 1.92), (0.7252, 0.3019, 3.347), (1.037, 0.2072, 1.92), (0.77, 0.1541, 3.347), (1.057, 0.0004048, 1.92), (0.7852, 0.0004049, 3.347), (1.037, -0.2064, 1.92), (0.77, -0.1533, 3.347), (0.9767, -0.4052, 1.92), (0.7252, -0.3011, 3.347), (0.8787, -0.5885, 1.92), (0.6524, -0.4373, 3.347), (0.7469, -0.7491, 1.92), (0.5544, -0.5567, 3.347), (0.5863, -0.8809, 1.92), (0.435, -0.6546, 3.347), (0.403, -0.9789, 1.92), (0.2988, -0.7274, 3.347), (0.2042, -1.039, 1.92), (0.1511, -0.7723, 3.347), (-0.002641, -1.06, 1.92), (-0.002641, -0.7874, 3.347), (-0.2094, -1.039, 1.92), (-0.1563, -0.7723, 3.347), (-0.4083, -0.9789, 1.92), (-0.3041, -0.7274, 3.347), (-0.5915, -0.8809, 1.92), (-0.4403, -0.6546, 3.347), (-0.7522, -0.7491, 1.92), (-0.5597, -0.5567, 3.347), (-0.884, -0.5885, 1.92), (-0.6577, -0.4373, 3.347), (-0.9819, -0.4052, 1.92), (-0.7305, -0.3011, 3.347), (-1.042, -0.2064, 1.92), (-0.7753, -0.1533, 3.347), (-1.063, 0.0004057, 1.92), (-0.7905, 0.0004056, 3.347), (-1.042, 0.2072, 1.92), (-0.7753, 0.1541, 3.347), (-0.9819, 0.406, 1.92), (-0.7305, 0.3019, 3.347), (-0.884, 0.5893, 1.92), (-0.6577, 0.4381, 3.347), (-0.7522, 0.7499, 1.92), (-0.5597, 0.5575, 3.347), (-0.5915, 0.8817, 1.92), (-0.4403, 0.6555, 3.347), (-0.4083, 0.9797, 1.92), (-0.3041, 0.7283, 3.347), (-0.2094, 1.04, 1.92), (-0.1563, 0.7731, 3.347), (-0.03761, -0.1686, 3.904), (-0.661, -0.1686, 3.445), (-0.03761, 0.1518, 3.904), (-0.661, 0.1518, 3.445), (-0.4384, -0.1686, 4.477), (-0.6971, -0.1686, 4.035), (-0.4384, 0.1518, 4.477), (-0.6971, 0.1518, 4.035), (0.02379, 0.1518, 4.189), (0.02379, -0.1686, 4.189), (-0.377, 0.1518, 4.762), (-0.377, -0.1686, 4.762), (0.2552, 0.2605, 3.327), (0.2552, -0.2773, 3.327), (-0.7912, -0.2773, 2.557), (-0.7912, 0.2605, 2.557)], [], [(0, 1, 3, 2), (2, 3, 7, 6), (6, 7, 5, 4), (4, 5, 1, 0), (2, 6, 4, 0), (7, 3, 9, 10), (11, 10, 14, 15), (5, 7, 10, 11), (3, 1, 8, 9), (1, 5, 11, 8), (14, 13, 12, 15), (9, 8, 12, 13), (8, 11, 15, 12), (10, 9, 13, 14), (16, 17, 19, 18), (18, 19, 21, 20), (20, 21, 23, 22), (22, 23, 25, 24), (24, 25, 27, 26), (26, 27, 29, 28), (28, 29, 31, 30), (30, 31, 33, 32), (32, 33, 35, 34), (34, 35, 37, 36), (36, 37, 39, 38), (38, 39, 41, 40), (40, 41, 43, 42), (42, 43, 45, 44), (44, 45, 47, 46), (46, 47, 49, 48), (48, 49, 51, 50), (50, 51, 53, 52), (52, 53, 55, 54), (54, 55, 57, 56), (56, 57, 59, 58), (58, 59, 61, 60), (60, 61, 63, 62), (62, 63, 65, 64), (64, 65, 67, 66), (66, 67, 69, 68), (68, 69, 71, 70), (70, 71, 73, 72), (72, 73, 75, 74), (74, 75, 77, 76), (19, 17, 79, 77, 75, 73, 71, 69, 67, 65, 63, 61, 59, 57, 55, 53, 51, 49, 47, 45, 43, 41, 39, 37, 35, 33, 31, 29, 27, 25, 23, 21), (76, 77, 79, 78), (78, 79, 17, 16), (16, 18, 20, 22, 24, 26, 28, 30, 32, 34, 36, 38, 40, 42, 44, 46, 48, 50, 52, 54, 56, 58, 60, 62, 64, 66, 68, 70, 72, 74, 76, 78), (83, 82, 92, 95), (82, 83, 87, 86), (86, 87, 85, 84), (84, 85, 81, 80), (84, 80, 89, 91), (87, 83, 81, 85), (88, 90, 91, 89), (82, 86, 90, 88), (80, 82, 88, 89), (86, 84, 91, 90), (93, 94, 95, 92), (80, 81, 94, 93), (81, 83, 95, 94), (82, 80, 93, 92)])
me_cube_001.use_remesh_preserve_volume = False
me_cube_001.use_remesh_preserve_attributes = False
me_cube_001.use_mirror_vertex_groups = False
me_cube_001.update()
me_cylinder_001 = bpy.data.meshes.new('Cylinder.001')
me_cylinder_001.from_pydata([(-1.39e-08, 0.1644, -0.2885), (-1.308e-07, 1.209, -0.01666), (0.03207, 0.1613, -0.2885), (0.2358, 1.186, -0.01666), (0.06292, 0.1519, -0.2885), (0.4626, 1.117, -0.01666), (0.09134, 0.1367, -0.2885), (0.6716, 1.005, -0.01666), (0.1163, 0.1163, -0.2885), (0.8548, 0.8548, -0.01666), (0.1367, 0.09134, -0.2885), (1.005, 0.6716, -0.01666), (0.1519, 0.06292, -0.2885), (1.117, 0.4626, -0.01666), (0.1613, 0.03207, -0.2885), (1.186, 0.2358, -0.01666), (0.1644, -5.168e-08, -0.2885), (1.209, -2.846e-07, -0.01666), (0.1613, -0.03207, -0.2885), (1.186, -0.2358, -0.01666), (0.1519, -0.06292, -0.2885), (1.117, -0.4626, -0.01666), (0.1367, -0.09134, -0.2885), (1.005, -0.6716, -0.01666), (0.1163, -0.1163, -0.2885), (0.8548, -0.8548, -0.01666), (0.09134, -0.1367, -0.2885), (0.6716, -1.005, -0.01666), (0.06292, -0.1519, -0.2885), (0.4626, -1.117, -0.01666), (0.03207, -0.1613, -0.2885), (0.2358, -1.186, -0.01666), (-6.748e-08, -0.1644, -0.2885), (-5.247e-07, -1.209, -0.01666), (-0.03207, -0.1613, -0.2885), (-0.2359, -1.186, -0.01666), (-0.06292, -0.1519, -0.2885), (-0.4626, -1.117, -0.01666), (-0.09134, -0.1367, -0.2885), (-0.6716, -1.005, -0.01666), (-0.1163, -0.1163, -0.2885), (-0.8548, -0.8548, -0.01666), (-0.1367, -0.09134, -0.2885), (-1.005, -0.6716, -0.01666), (-0.1519, -0.06292, -0.2885), (-1.117, -0.4626, -0.01666), (-0.1613, -0.03207, -0.2885), (-1.186, -0.2358, -0.01666), (-0.1644, 9.466e-08, -0.2885), (-1.209, 7.914e-07, -0.01666), (-0.1613, 0.03207, -0.2885), (-1.186, 0.2359, -0.01666), (-0.1519, 0.06292, -0.2885), (-1.117, 0.4626, -0.01666), (-0.1367, 0.09134, -0.2885), (-1.005, 0.6716, -0.01666), (-0.1163, 0.1163, -0.2885), (-0.8548, 0.8548, -0.01666), (-0.09134, 0.1367, -0.2885), (-0.6716, 1.005, -0.01666), (-0.06292, 0.1519, -0.2885), (-0.4626, 1.117, -0.01666), (-0.03207, 0.1613, -0.2885), (-0.2358, 1.186, -0.01666), (-6.89e-08, 0.6728, -0.2073), (0.1313, 0.6599, -0.2073), (0.2575, 0.6216, -0.2073), (0.3738, 0.5594, -0.2073), (0.4758, 0.4758, -0.2073), (0.5594, 0.3738, -0.2073), (0.6216, 0.2575, -0.2073), (0.6599, 0.1313, -0.2073), (0.6728, -1.64e-07, -0.2073), (0.6599, -0.1313, -0.2073), (0.6216, -0.2575, -0.2073), (0.5594, -0.3738, -0.2073), (0.4758, -0.4758, -0.2073), (0.3738, -0.5594, -0.2073), (0.2575, -0.6216, -0.2073), (0.1313, -0.6599, -0.2073), (-2.881e-07, -0.6728, -0.2073), (-0.1313, -0.6599, -0.2073), (-0.2575, -0.6216, -0.2073), (-0.3738, -0.5594, -0.2073), (-0.4758, -0.4758, -0.2073), (-0.5594, -0.3738, -0.2073), (-0.6216, -0.2575, -0.2073), (-0.6599, -0.1313, -0.2073), (-0.6728, 4.348e-07, -0.2073), (-0.6599, 0.1313, -0.2073), (-0.6216, 0.2575, -0.2073), (-0.5594, 0.3738, -0.2073), (-0.4758, 0.4758, -0.2073), (-0.3738, 0.5594, -0.2073), (-0.2575, 0.6216, -0.2073), (-0.1313, 0.6599, -0.2073), (-1.975e-08, 0.23, -0.3221), (0.04488, 0.2256, -0.3221), (0.2477, 1.245, -0.01492), (-1.315e-07, 1.27, -0.01492), (-6.89e-08, 0.6728, -0.2539), (0.1313, 0.6599, -0.2539), (0.08803, 0.2125, -0.3221), (0.4858, 1.173, -0.01492), (0.2575, 0.6216, -0.2539), (0.1278, 0.1913, -0.3221), (0.7053, 1.056, -0.01492), (0.3738, 0.5594, -0.2539), (0.1627, 0.1627, -0.3221), (0.8977, 0.8977, -0.01492), (0.4758, 0.4758, -0.2539), (0.1913, 0.1278, -0.3221), (1.056, 0.7053, -0.01492), (0.5594, 0.3738, -0.2539), (0.2125, 0.08803, -0.3221), (1.173, 0.4858, -0.01492), (0.6216, 0.2575, -0.2539), (0.2256, 0.04488, -0.3221), (1.245, 0.2477, -0.01492), (0.6599, 0.1313, -0.2539), (0.23, -6.755e-08, -0.3221), (1.27, -3.021e-07, -0.01492), (0.6728, -1.64e-07, -0.2539), (0.2256, -0.04488, -0.3221), (1.245, -0.2477, -0.01492), (0.6599, -0.1313, -0.2539), (0.2125, -0.08803, -0.3221), (1.173, -0.4858, -0.01492), (0.6216, -0.2575, -0.2539), (0.1913, -0.1278, -0.3221), (1.056, -0.7053, -0.01492), (0.5594, -0.3738, -0.2539), (0.1627, -0.1627, -0.3221), (0.8977, -0.8977, -0.01492), (0.4758, -0.4758, -0.2539), (0.1278, -0.1913, -0.3221), (0.7053, -1.056, -0.01492), (0.3738, -0.5594, -0.2539), (0.08803, -0.2125, -0.3221), (0.4858, -1.173, -0.01492), (0.2575, -0.6216, -0.2539), (0.04488, -0.2256, -0.3221), (0.2477, -1.245, -0.01492), (0.1313, -0.6599, -0.2539), (-9.471e-08, -0.23, -0.3221), (-5.452e-07, -1.27, -0.01492), (-2.881e-07, -0.6728, -0.2539), (-0.04488, -0.2256, -0.3221), (-0.2477, -1.245, -0.01492), (-0.1313, -0.6599, -0.2539), (-0.08803, -0.2125, -0.3221), (-0.4858, -1.173, -0.01492), (-0.2575, -0.6216, -0.2539), (-0.1278, -0.1913, -0.3221), (-0.7053, -1.056, -0.01492), (-0.3738, -0.5594, -0.2539), (-0.1627, -0.1627, -0.3221), (-0.8977, -0.8977, -0.01492), (-0.4758, -0.4758, -0.2539), (-0.1913, -0.1278, -0.3221), (-1.056, -0.7053, -0.01492), (-0.5594, -0.3738, -0.2539), (-0.2125, -0.08803, -0.3221), (-1.173, -0.4858, -0.01492), (-0.6216, -0.2575, -0.2539), (-0.2256, -0.04488, -0.3221), (-1.245, -0.2477, -0.01492), (-0.6599, -0.1313, -0.2539), (-0.23, 1.372e-07, -0.3221), (-1.27, 8.28e-07, -0.01492), (-0.6728, 4.348e-07, -0.2539), (-0.2256, 0.04488, -0.3221), (-1.245, 0.2477, -0.01492), (-0.6599, 0.1313, -0.2539), (-0.2125, 0.08803, -0.3221), (-1.173, 0.4858, -0.01492), (-0.6216, 0.2575, -0.2539), (-0.1913, 0.1278, -0.3221), (-1.056, 0.7053, -0.01492), (-0.5594, 0.3738, -0.2539), (-0.1627, 0.1627, -0.3221), (-0.8977, 0.8977, -0.01492), (-0.4758, 0.4758, -0.2539), (-0.1278, 0.1913, -0.3221), (-0.7053, 1.056, -0.01492), (-0.3738, 0.5594, -0.2539), (-0.08803, 0.2125, -0.3221), (-0.4858, 1.173, -0.01492), (-0.2575, 0.6216, -0.2539), (-0.04488, 0.2256, -0.3221), (-0.2477, 1.245, -0.01492), (-0.1313, 0.6599, -0.2539), (0.2806, 1.411, 0.2148), (-1.472e-07, 1.438, 0.2148), (0.5504, 1.329, 0.2148), (0.799, 1.196, 0.2148), (1.017, 1.017, 0.2148), (1.196, 0.799, 0.2148), (1.329, 0.5504, 0.2148), (1.411, 0.2806, 0.2148), (1.438, -3.446e-07, 0.2148), (1.411, -0.2806, 0.2148), (1.329, -0.5504, 0.2148), (1.196, -0.7991, 0.2148), (1.017, -1.017, 0.2148), (0.799, -1.196, 0.2148), (0.5504, -1.329, 0.2148), (0.2806, -1.411, 0.2148), (-6.159e-07, -1.438, 0.2148), (-0.2806, -1.411, 0.2148), (-0.5504, -1.329, 0.2148), (-0.7991, -1.196, 0.2148), (-1.017, -1.017, 0.2148), (-1.196, -0.799, 0.2148), (-1.329, -0.5504, 0.2148), (-1.411, -0.2806, 0.2148), (-1.438, 9.356e-07, 0.2148), (-1.411, 0.2806, 0.2148), (-1.329, 0.5504, 0.2148), (-1.196, 0.7991, 0.2148), (-1.017, 1.017, 0.2148), (-0.799, 1.196, 0.2148), (-0.5504, 1.329, 0.2148), (-0.2806, 1.411, 0.2148), (0.2947, 1.481, 0.2169), (-1.481e-07, 1.51, 0.2169), (0.578, 1.395, 0.2169), (0.8391, 1.256, 0.2169), (1.068, 1.068, 0.2169), (1.256, 0.8391, 0.2169), (1.395, 0.578, 0.2169), (1.481, 0.2947, 0.2169), (1.51, -3.654e-07, 0.2169), (1.481, -0.2947, 0.2169), (1.395, -0.578, 0.2169), (1.256, -0.8391, 0.2169), (1.068, -1.068, 0.2169), (0.8391, -1.256, 0.2169), (0.578, -1.395, 0.2169), (0.2947, -1.481, 0.2169), (-6.402e-07, -1.51, 0.2169), (-0.2947, -1.481, 0.2169), (-0.578, -1.395, 0.2169), (-0.8391, -1.256, 0.2169), (-1.068, -1.068, 0.2169), (-1.256, -0.8391, 0.2169), (-1.395, -0.578, 0.2169), (-1.481, -0.2947, 0.2169), (-1.51, 9.791e-07, 0.2169), (-1.481, 0.2947, 0.2169), (-1.395, 0.578, 0.2169), (-1.256, 0.8391, 0.2169), (-1.068, 1.068, 0.2169), (-0.8391, 1.256, 0.2169), (-0.578, 1.395, 0.2169), (-0.2947, 1.481, 0.2169), (0.3005, 1.511, 0.3649), (-1.534e-07, 1.54, 0.3649), (0.5895, 1.423, 0.3649), (0.8558, 1.281, 0.3649), (1.089, 1.089, 0.3649), (1.281, 0.8558, 0.3649), (1.423, 0.5895, 0.3649), (1.511, 0.3005, 0.3649), (1.54, -3.721e-07, 0.3649), (1.511, -0.3005, 0.3649), (1.423, -0.5895, 0.3649), (1.281, -0.8558, 0.3649), (1.089, -1.089, 0.3649), (0.8558, -1.281, 0.3649), (0.5895, -1.423, 0.3649), (0.3005, -1.511, 0.3649), (-6.553e-07, -1.54, 0.3649), (-0.3005, -1.511, 0.3649), (-0.5895, -1.423, 0.3649), (-0.8558, -1.281, 0.3649), (-1.089, -1.089, 0.3649), (-1.281, -0.8558, 0.3649), (-1.423, -0.5895, 0.3649), (-1.511, -0.3005, 0.3649), (-1.54, 9.99e-07, 0.3649), (-1.511, 0.3005, 0.3649), (-1.423, 0.5895, 0.3649), (-1.281, 0.8558, 0.3649), (-1.089, 1.089, 0.3649), (-0.8558, 1.281, 0.3649), (-0.5895, 1.423, 0.3649), (-0.3005, 1.511, 0.3649), (0.3156, 1.587, 0.3671), (-1.543e-07, 1.618, 0.3671), (0.6191, 1.495, 0.3671), (0.8987, 1.345, 0.3671), (1.144, 1.144, 0.3671), (1.345, 0.8987, 0.3671), (1.495, 0.6191, 0.3671), (1.587, 0.3156, 0.3671), (1.618, -3.943e-07, 0.3671), (1.587, -0.3156, 0.3671), (1.495, -0.6191, 0.3671), (1.345, -0.8987, 0.3671), (1.144, -1.144, 0.3671), (0.8987, -1.345, 0.3671), (0.6191, -1.495, 0.3671), (0.3156, -1.587, 0.3671), (-6.814e-07, -1.618, 0.3671), (-0.3156, -1.587, 0.3671), (-0.6191, -1.495, 0.3671), (-0.8987, -1.345, 0.3671), (-1.144, -1.144, 0.3671), (-1.345, -0.8987, 0.3671), (-1.495, -0.6191, 0.3671), (-1.587, -0.3156, 0.3671), (-1.618, 1.046e-06, 0.3671), (-1.587, 0.3156, 0.3671), (-1.495, 0.6191, 0.3671), (-1.345, 0.8987, 0.3671), (-1.144, 1.144, 0.3671), (-0.8987, 1.345, 0.3671), (-0.6191, 1.495, 0.3671), (-0.3156, 1.587, 0.3671)], [], [(64, 65, 3, 1), (65, 66, 5, 3), (66, 67, 7, 5), (67, 68, 9, 7), (68, 69, 11, 9), (69, 70, 13, 11), (70, 71, 15, 13), (71, 72, 17, 15), (72, 73, 19, 17), (73, 74, 21, 19), (74, 75, 23, 21), (75, 76, 25, 23), (76, 77, 27, 25), (77, 78, 29, 27), (78, 79, 31, 29), (79, 80, 33, 31), (80, 81, 35, 33), (81, 82, 37, 35), (82, 83, 39, 37), (83, 84, 41, 39), (84, 85, 43, 41), (85, 86, 45, 43), (86, 87, 47, 45), (87, 88, 49, 47), (88, 89, 51, 49), (89, 90, 53, 51), (90, 91, 55, 53), (91, 92, 57, 55), (92, 93, 59, 57), (93, 94, 61, 59), (100, 99, 98, 101), (94, 95, 63, 61), (95, 64, 1, 63), (0, 62, 60, 58, 56, 54, 52, 50, 48, 46, 44, 42, 40, 38, 36, 34, 32, 30, 28, 26, 24, 22, 20, 18, 16, 14, 12, 10, 8, 6, 4, 2), (62, 0, 64, 95), (60, 62, 95, 94), (58, 60, 94, 93), (56, 58, 93, 92), (54, 56, 92, 91), (52, 54, 91, 90), (50, 52, 90, 89), (48, 50, 89, 88), (46, 48, 88, 87), (44, 46, 87, 86), (42, 44, 86, 85), (40, 42, 85, 84), (38, 40, 84, 83), (36, 38, 83, 82), (34, 36, 82, 81), (32, 34, 81, 80), (30, 32, 80, 79), (28, 30, 79, 78), (26, 28, 78, 77), (24, 26, 77, 76), (22, 24, 76, 75), (20, 22, 75, 74), (18, 20, 74, 73), (16, 18, 73, 72), (14, 16, 72, 71), (12, 14, 71, 70), (10, 12, 70, 69), (8, 10, 69, 68), (6, 8, 68, 67), (4, 6, 67, 66), (2, 4, 66, 65), (0, 2, 65, 64), (101, 98, 103, 104), (104, 103, 106, 107), (107, 106, 109, 110), (110, 109, 112, 113), (113, 112, 115, 116), (116, 115, 118, 119), (119, 118, 121, 122), (122, 121, 124, 125), (125, 124, 127, 128), (128, 127, 130, 131), (131, 130, 133, 134), (134, 133, 136, 137), (137, 136, 139, 140), (140, 139, 142, 143), (143, 142, 145, 146), (146, 145, 148, 149), (149, 148, 151, 152), (152, 151, 154, 155), (155, 154, 157, 158), (158, 157, 160, 161), (161, 160, 163, 164), (164, 163, 166, 167), (167, 166, 169, 170), (170, 169, 172, 173), (173, 172, 175, 176), (176, 175, 178, 179), (179, 178, 181, 182), (182, 181, 184, 185), (185, 184, 187, 188), (188, 187, 190, 191), (191, 190, 99, 100), (96, 97, 102, 105, 108, 111, 114, 117, 120, 123, 126, 129, 132, 135, 138, 141, 144, 147, 150, 153, 156, 159, 162, 165, 168, 171, 174, 177, 180, 183, 186, 189), (189, 191, 100, 96), (186, 188, 191, 189), (183, 185, 188, 186), (180, 182, 185, 183), (177, 179, 182, 180), (174, 176, 179, 177), (171, 173, 176, 174), (168, 170, 173, 171), (165, 167, 170, 168), (162, 164, 167, 165), (159, 161, 164, 162), (156, 158, 161, 159), (153, 155, 158, 156), (150, 152, 155, 153), (147, 149, 152, 150), (144, 146, 149, 147), (141, 143, 146, 144), (138, 140, 143, 141), (135, 137, 140, 138), (132, 134, 137, 135), (129, 131, 134, 132), (126, 128, 131, 129), (123, 125, 128, 126), (120, 122, 125, 123), (117, 119, 122, 120), (114, 116, 119, 117), (111, 113, 116, 114), (108, 110, 113, 111), (105, 107, 110, 108), (102, 104, 107, 105), (97, 101, 104, 102), (96, 100, 101, 97), (61, 222, 221, 59), (181, 252, 253, 184), (43, 213, 212, 41), (154, 243, 244, 157), (25, 204, 203, 23), (127, 234, 235, 130), (7, 195, 194, 5), (98, 224, 226, 103), (59, 221, 220, 57), (178, 251, 252, 181), (41, 212, 211, 39), (151, 242, 243, 154), (23, 203, 202, 21), (124, 233, 234, 127), (5, 194, 192, 3), (57, 220, 219, 55), (175, 250, 251, 178), (99, 225, 224, 98), (39, 211, 210, 37), (148, 241, 242, 151), (21, 202, 201, 19), (121, 232, 233, 124), (55, 219, 218, 53), (172, 249, 250, 175), (3, 192, 193, 1), (37, 210, 209, 35), (145, 240, 241, 148), (19, 201, 200, 17), (118, 231, 232, 121), (53, 218, 217, 51), (169, 248, 249, 172), (35, 209, 208, 33), (252, 251, 315, 316), (198, 199, 263, 262), (224, 225, 289, 288), (251, 250, 314, 315), (197, 198, 262, 261), (223, 193, 257, 287), (250, 249, 313, 314), (196, 197, 261, 260), (222, 223, 287, 286), (249, 248, 312, 313), (195, 196, 260, 259), (221, 222, 286, 285), (248, 247, 311, 312), (194, 195, 259, 258), (220, 221, 285, 284), (247, 246, 310, 311), (192, 194, 258, 256), (219, 220, 284, 283), (246, 245, 309, 310), (193, 192, 256, 257), (218, 219, 283, 282), (245, 244, 308, 309), (217, 218, 282, 281), (244, 243, 307, 308), (216, 217, 281, 280), (243, 242, 306, 307), (215, 216, 280, 279), (242, 241, 305, 306), (214, 215, 279, 278), (241, 240, 304, 305), (213, 214, 278, 277), (240, 239, 303, 304), (103, 226, 227, 106), (9, 196, 195, 7), (130, 235, 236, 133), (27, 205, 204, 25), (157, 244, 245, 160), (45, 214, 213, 43), (184, 253, 254, 187), (63, 223, 222, 61), (106, 227, 228, 109), (11, 197, 196, 9), (133, 236, 237, 136), (29, 206, 205, 27), (160, 245, 246, 163), (47, 215, 214, 45), (187, 254, 255, 190), (1, 193, 223, 63), (109, 228, 229, 112), (13, 198, 197, 11), (136, 237, 238, 139), (31, 207, 206, 29), (163, 246, 247, 166), (49, 216, 215, 47), (190, 255, 225, 99), (112, 229, 230, 115), (15, 199, 198, 13), (139, 238, 239, 142), (33, 208, 207, 31), (166, 247, 248, 169), (51, 217, 216, 49), (115, 230, 231, 118), (17, 200, 199, 15), (142, 239, 240, 145), (270, 271, 303, 302), (269, 270, 302, 301), (268, 269, 301, 300), (267, 268, 300, 299), (266, 267, 299, 298), (265, 266, 298, 297), (264, 265, 297, 296), (263, 264, 296, 295), (262, 263, 295, 294), (261, 262, 294, 293), (260, 261, 293, 292), (259, 260, 292, 291), (258, 259, 291, 290), (256, 258, 290, 288), (257, 256, 288, 289), (287, 257, 289, 319), (286, 287, 319, 318), (285, 286, 318, 317), (284, 285, 317, 316), (283, 284, 316, 315), (282, 283, 315, 314), (281, 282, 314, 313), (280, 281, 313, 312), (279, 280, 312, 311), (278, 279, 311, 310), (277, 278, 310, 309), (276, 277, 309, 308), (275, 276, 308, 307), (274, 275, 307, 306), (273, 274, 306, 305), (272, 273, 305, 304), (271, 272, 304, 303), (226, 224, 288, 290), (199, 200, 264, 263), (253, 252, 316, 317), (227, 226, 290, 291), (200, 201, 265, 264), (254, 253, 317, 318), (228, 227, 291, 292), (201, 202, 266, 265), (255, 254, 318, 319), (229, 228, 292, 293), (202, 203, 267, 266), (225, 255, 319, 289), (230, 229, 293, 294), (203, 204, 268, 267), (231, 230, 294, 295), (204, 205, 269, 268), (232, 231, 295, 296), (205, 206, 270, 269), (233, 232, 296, 297), (206, 207, 271, 270), (234, 233, 297, 298), (207, 208, 272, 271), (235, 234, 298, 299), (208, 209, 273, 272), (236, 235, 299, 300), (209, 210, 274, 273), (237, 236, 300, 301), (210, 211, 275, 274), (238, 237, 301, 302), (211, 212, 276, 275), (239, 238, 302, 303), (212, 213, 277, 276)])
me_cylinder_001.polygons.foreach_set('use_smooth', [1, 1, 1, 1, 1, 1, 1, 1, 1, 1, 1, 1, 1, 1, 1, 1, 1, 1, 1, 1, 1, 1, 1, 1, 1, 1, 1, 1, 1, 1, 1, 1, 1, 1, 1, 1, 1, 1, 1, 1, 1, 1, 1, 1, 1, 1, 1, 1, 1, 1, 1, 1, 1, 1, 1, 1, 1, 1, 1, 1, 1, 1, 1, 1, 1, 1, 1, 1, 1, 1, 1, 1, 1, 1, 1, 1, 1, 1, 1, 1, 1, 1, 1, 1, 1, 1, 1, 1, 1, 1, 1, 1, 1, 1, 1, 1, 1, 0, 1, 1, 1, 1, 1, 1, 1, 1, 1, 1, 1, 1, 1, 1, 1, 1, 1, 1, 1, 1, 1, 1, 1, 1, 1, 1, 1, 1, 1, 1, 1, 1, 1, 1, 1, 1, 1, 1, 1, 1, 1, 1, 1, 1, 1, 1, 1, 1, 1, 1, 1, 1, 1, 1, 1, 1, 1, 1, 1, 1, 1, 1, 1, 1, 1, 1, 1, 1, 1, 1, 1, 1, 1, 1, 1, 1, 1, 1, 1, 1, 1, 1, 1, 1, 1, 1, 1, 1, 1, 1, 1, 1, 1, 1, 1, 1, 1, 1, 1, 1, 1, 1, 1, 1, 1, 1, 1, 1, 1, 1, 1, 1, 1, 1, 1, 1, 1, 1, 1, 1, 1, 1, 1, 1, 1, 1, 1, 1, 1, 1, 1, 1, 1, 1, 1, 1, 1, 1, 1, 1, 1, 1, 1, 1, 1, 1, 1, 1, 1, 1, 1, 1, 1, 1, 1, 1, 1, 1, 1, 1, 1, 1, 1, 1, 1, 1, 1, 1, 1, 1, 1, 1, 1, 1, 1, 1, 1, 1, 1, 1, 1, 1, 1, 1, 1, 1, 1, 1, 1, 1, 1, 1])
_k = set([(256, 257), (256, 258), (256, 288), (257, 287), (257, 289), (258, 259), (258, 290), (259, 260), (259, 291), (260, 261), (260, 292), (261, 262), (261, 293), (262, 263), (262, 294), (263, 264), (263, 295), (264, 265), (264, 296), (265, 266), (265, 297), (266, 267), (266, 298), (267, 268), (267, 299), (268, 269), (268, 300), (269, 270), (269, 301), (270, 271), (270, 302), (271, 272), (271, 303), (272, 273), (272, 304), (273, 274), (273, 305), (274, 275), (274, 306), (275, 276), (275, 307), (276, 277), (276, 308), (277, 278), (277, 309), (278, 279), (278, 310), (279, 280), (279, 311), (280, 281), (280, 312), (281, 282), (281, 313), (282, 283), (282, 314), (283, 284), (283, 315), (284, 285), (284, 316), (285, 286), (285, 317), (286, 287), (286, 318), (287, 319), (288, 289), (288, 290), (289, 319), (290, 291), (291, 292), (292, 293), (293, 294), (294, 295), (295, 296), (296, 297), (297, 298), (298, 299), (299, 300), (300, 301), (301, 302), (302, 303), (303, 304), (304, 305), (305, 306), (306, 307), (307, 308), (308, 309), (309, 310), (310, 311), (311, 312), (312, 313), (313, 314), (314, 315), (315, 316), (316, 317), (317, 318), (318, 319)])
me_cylinder_001.attributes.new('sharp_edge', 'BOOLEAN', 'EDGE').data.foreach_set('value', [ (min(e.vertices), max(e.vertices)) in _k for e in me_cylinder_001.edges])
me_cylinder_001.materials.append(mat_dish_001)
me_cylinder_001.use_remesh_preserve_volume = False
me_cylinder_001.use_remesh_preserve_attributes = False
me_cylinder_001.use_mirror_vertex_groups = False
me_cylinder_001.update()
me_cylinder_002 = bpy.data.meshes.new('Cylinder.002')
me_cylinder_002.from_pydata([(-0.003036, 0.4968, -1.088), (-0.003036, 0.06068, -0.09156), (0.09412, 0.4873, -1.088), (0.009031, 0.05949, -0.09156), (0.1875, 0.4589, -1.088), (0.02064, 0.05597, -0.09156), (0.2736, 0.4129, -1.088), (0.03133, 0.05025, -0.09156), (0.3491, 0.351, -1.088), (0.0407, 0.04256, -0.09156), (0.411, 0.2755, -1.088), (0.0484, 0.03319, -0.09156), (0.4571, 0.1894, -1.088), (0.05411, 0.02249, -0.09156), (0.4854, 0.09598, -1.088), (0.05763, 0.01089, -0.09156), (0.495, -0.001177, -1.088), (0.05882, -0.001177, -0.09156), (0.4854, -0.09833, -1.088), (0.05763, -0.01324, -0.09156), (0.4571, -0.1918, -1.088), (0.05411, -0.02485, -0.09156), (0.411, -0.2779, -1.088), (0.0484, -0.03554, -0.09156), (0.3491, -0.3533, -1.088), (0.0407, -0.04492, -0.09156), (0.2736, -0.4153, -1.088), (0.03133, -0.05261, -0.09156), (0.1875, -0.4613, -1.088), (0.02064, -0.05832, -0.09156), (0.09412, -0.4896, -1.088), (0.009031, -0.06184, -0.09156), (-0.003036, -0.4992, -1.088), (-0.003036, -0.06303, -0.09156), (-0.1002, -0.4896, -1.088), (-0.0151, -0.06184, -0.09156), (-0.1936, -0.4613, -1.088), (-0.02671, -0.05832, -0.09156), (-0.2797, -0.4152, -1.088), (-0.0374, -0.05261, -0.09156), (-0.3552, -0.3533, -1.088), (-0.04677, -0.04492, -0.09156), (-0.4171, -0.2779, -1.088), (-0.05447, -0.03554, -0.09156), (-0.4631, -0.1918, -1.088), (-0.06018, -0.02485, -0.09156), (-0.4915, -0.09833, -1.088), (-0.0637, -0.01324, -0.09156), (-0.501, -0.001176, -1.088), (-0.06489, -0.001177, -0.09156), (-0.4915, 0.09598, -1.088), (-0.0637, 0.01089, -0.09156), (-0.4631, 0.1894, -1.088), (-0.06018, 0.02249, -0.09156), (-0.4171, 0.2755, -1.088), (-0.05447, 0.03319, -0.09156), (-0.3552, 0.351, -1.088), (-0.04677, 0.04256, -0.09156), (-0.2797, 0.4129, -1.088), (-0.0374, 0.05025, -0.09156), (-0.1936, 0.4589, -1.088), (-0.02671, 0.05597, -0.09156), (-0.1002, 0.4873, -1.088), (-0.0151, 0.05949, -0.09156), (0.01775, 0.08736, 0.2929), (0.02558, 0.1267, 0.2715), (0.03245, 0.1613, 0.2426), (0.03809, 0.1896, 0.2074), (0.04228, 0.2107, 0.1672), (0.04486, 0.2236, 0.1236), (0.04573, 0.228, 0.07828), (0.04486, 0.2236, 0.03296), (0.04228, 0.2107, -0.01063), (0.03809, 0.1896, -0.05079), (0.03245, 0.1613, -0.086), (0.02558, 0.1267, -0.1149), (0.01775, 0.08736, -0.1364), (0.009246, 0.04461, -0.1496), (0.0004031, 0.0001562, -0.154), (0.009246, 0.04461, 0.3061), (0.03443, 0.0823, 0.2929), (0.0498, 0.1194, 0.2715), (0.06327, 0.1519, 0.2426), (0.07433, 0.1786, 0.2074), (0.08254, 0.1985, 0.1672), (0.0876, 0.2107, 0.1236), (0.08931, 0.2148, 0.07828), (0.0876, 0.2107, 0.03296), (0.08254, 0.1985, -0.01063), (0.07433, 0.1786, -0.05079), (0.06327, 0.1519, -0.086), (0.0498, 0.1194, -0.1149), (0.03443, 0.0823, -0.1364), (0.01775, 0.04203, -0.1496), (0.01775, 0.04203, 0.3061), (0.0498, 0.07408, 0.2929), (0.07211, 0.1075, 0.2715), (0.09167, 0.1367, 0.2426), (0.1077, 0.1608, 0.2074), (0.1197, 0.1786, 0.1672), (0.127, 0.1896, 0.1236), (0.1295, 0.1933, 0.07828), (0.127, 0.1896, 0.03296), (0.1197, 0.1786, -0.01063), (0.1077, 0.1608, -0.05079), (0.09167, 0.1367, -0.086), (0.07211, 0.1075, -0.1149), (0.0498, 0.07408, -0.1364), (0.02558, 0.03784, -0.1496), (0.02558, 0.03784, 0.3061), (0.06327, 0.06302, 0.2929), (0.09167, 0.09142, 0.2715), (0.1166, 0.1163, 0.2426), (0.137, 0.1367, 0.2074), (0.1522, 0.1519, 0.1672), (0.1615, 0.1613, 0.1236), (0.1647, 0.1644, 0.07828), (0.1615, 0.1613, 0.03296), (0.1522, 0.1519, -0.01063), (0.137, 0.1367, -0.05079), (0.1166, 0.1163, -0.086), (0.09167, 0.09142, -0.1149), (0.06327, 0.06302, -0.1364), (0.03245, 0.03221, -0.1496), (0.03245, 0.03221, 0.3061), (0.07433, 0.04955, 0.2929), (0.1077, 0.07187, 0.2715), (0.137, 0.09142, 0.2426), (0.161, 0.1075, 0.2074), (0.1789, 0.1194, 0.1672), (0.1899, 0.1267, 0.1236), (0.1936, 0.1292, 0.07828), (0.1899, 0.1267, 0.03296), (0.1789, 0.1194, -0.01063), (0.161, 0.1075, -0.05079), (0.137, 0.09142, -0.086), (0.1077, 0.07187, -0.1149), (0.07433, 0.04955, -0.1364), (0.03809, 0.02534, -0.1496), (0.03809, 0.02534, 0.3061), (0.08254, 0.03418, 0.2929), (0.1197, 0.04955, 0.2715), (0.1522, 0.06302, 0.2426), (0.1789, 0.07408, 0.2074), (0.1987, 0.0823, 0.1672), (0.2109, 0.08736, 0.1236), (0.215, 0.08906, 0.07828), (0.2109, 0.08736, 0.03296), (0.1987, 0.0823, -0.01063), (0.1789, 0.07408, -0.05079), (0.1522, 0.06302, -0.086), (0.1197, 0.04955, -0.1149), (0.08254, 0.03418, -0.1364), (0.04228, 0.0175, -0.1496), (0.04228, 0.0175, 0.3061), (0.0876, 0.0175, 0.2929), (0.127, 0.02534, 0.2715), (0.1615, 0.03221, 0.2426), (0.1899, 0.03784, 0.2074), (0.2109, 0.04203, 0.1672), (0.2239, 0.04461, 0.1236), (0.2283, 0.04548, 0.07828), (0.2239, 0.04461, 0.03296), (0.2109, 0.04203, -0.01063), (0.1899, 0.03784, -0.05079), (0.1615, 0.03221, -0.086), (0.127, 0.02534, -0.1149), (0.0876, 0.0175, -0.1364), (0.04486, 0.008999, -0.1496), (0.04486, 0.008999, 0.3061), (0.08931, 0.0001562, 0.2929), (0.1295, 0.0001562, 0.2715), (0.1647, 0.0001562, 0.2426), (0.1936, 0.0001562, 0.2074), (0.215, 0.0001562, 0.1672), (0.2283, 0.0001562, 0.1236), (0.2327, 0.0001562, 0.07828), (0.2283, 0.0001562, 0.03296), (0.215, 0.0001563, -0.01063), (0.1936, 0.0001562, -0.05079), (0.1647, 0.0001562, -0.086), (0.1295, 0.0001562, -0.1149), (0.08931, 0.0001562, -0.1364), (0.04573, 0.0001562, -0.1496), (0.04573, 0.0001562, 0.3061), (0.0876, -0.01719, 0.2929), (0.127, -0.02502, 0.2715), (0.1615, -0.03189, 0.2426), (0.1899, -0.03753, 0.2074), (0.2109, -0.04172, 0.1672), (0.2239, -0.0443, 0.1236), (0.2283, -0.04517, 0.07828), (0.2239, -0.0443, 0.03296), (0.2109, -0.04172, -0.01063), (0.1899, -0.03753, -0.05079), (0.1615, -0.03189, -0.086), (0.127, -0.02502, -0.1149), (0.0876, -0.01719, -0.1364), (0.04486, -0.008686, -0.1496), (0.04486, -0.008686, 0.3061), (0.08254, -0.03387, 0.2929), (0.1197, -0.04924, 0.2715), (0.1522, -0.06271, 0.2426), (0.1789, -0.07377, 0.2074), (0.1987, -0.08198, 0.1672), (0.2109, -0.08704, 0.1236), (0.215, -0.08875, 0.07828), (0.2109, -0.08704, 0.03296), (0.1987, -0.08198, -0.01063), (0.1789, -0.07377, -0.05079), (0.1522, -0.06271, -0.086), (0.1197, -0.04924, -0.1149), (0.08254, -0.03387, -0.1364), (0.04228, -0.01719, -0.1496), (0.04228, -0.01719, 0.3061), (0.07433, -0.04924, 0.2929), (0.1077, -0.07155, 0.2715), (0.137, -0.09111, 0.2426), (0.161, -0.1072, 0.2074), (0.1789, -0.1191, 0.1672), (0.1899, -0.1264, 0.1236), (0.1936, -0.1289, 0.07828), (0.1899, -0.1264, 0.03296), (0.1789, -0.1191, -0.01063), (0.161, -0.1072, -0.05079), (0.137, -0.09111, -0.086), (0.1077, -0.07155, -0.1149), (0.07433, -0.04924, -0.1364), (0.03809, -0.02502, -0.1496), (0.03809, -0.02502, 0.3061), (0.06327, -0.06271, 0.2929), (0.09167, -0.09111, 0.2715), (0.1166, -0.116, 0.2426), (0.137, -0.1364, 0.2074), (0.1522, -0.1516, 0.1672), (0.1615, -0.161, 0.1236), (0.1647, -0.1641, 0.07828), (0.1615, -0.161, 0.03296), (0.1522, -0.1516, -0.01063), (0.137, -0.1364, -0.05079), (0.1166, -0.116, -0.086), (0.09167, -0.09111, -0.1149), (0.06327, -0.06271, -0.1364), (0.03245, -0.03189, -0.1496), (0.03245, -0.03189, 0.3061), (0.0498, -0.07377, 0.2929), (0.07211, -0.1072, 0.2715), (0.09167, -0.1364, 0.2426), (0.1077, -0.1605, 0.2074), (0.1197, -0.1783, 0.1672), (0.127, -0.1893, 0.1236), (0.1295, -0.193, 0.07828), (0.127, -0.1893, 0.03296), (0.1197, -0.1783, -0.01063), (0.1077, -0.1605, -0.05079), (0.09167, -0.1364, -0.086), (0.07211, -0.1072, -0.1149), (0.0498, -0.07377, -0.1364), (0.02558, -0.03753, -0.1496), (0.02558, -0.03753, 0.3061), (0.03443, -0.08198, 0.2929), (0.0498, -0.1191, 0.2715), (0.06327, -0.1516, 0.2426), (0.07433, -0.1783, 0.2074), (0.08254, -0.1981, 0.1672), (0.0876, -0.2104, 0.1236), (0.08931, -0.2145, 0.07828), (0.0876, -0.2104, 0.03296), (0.08254, -0.1981, -0.01063), (0.07433, -0.1783, -0.05079), (0.06327, -0.1516, -0.086), (0.0498, -0.1191, -0.1149), (0.03443, -0.08198, -0.1364), (0.01775, -0.04172, -0.1496), (0.01775, -0.04172, 0.3061), (0.01775, -0.08704, 0.2929), (0.02558, -0.1264, 0.2715), (0.03245, -0.161, 0.2426), (0.03809, -0.1893, 0.2074), (0.04228, -0.2104, 0.1672), (0.04486, -0.2233, 0.1236), (0.04573, -0.2277, 0.07828), (0.04486, -0.2233, 0.03296), (0.04228, -0.2104, -0.01063), (0.03809, -0.1893, -0.05079), (0.03245, -0.161, -0.086), (0.02558, -0.1264, -0.1149), (0.01775, -0.08704, -0.1364), (0.009246, -0.0443, -0.1496), (0.009246, -0.0443, 0.3061), (0.0004031, -0.08875, 0.2929), (0.0004031, -0.1289, 0.2715), (0.0004031, -0.1641, 0.2426), (0.0004031, -0.193, 0.2074), (0.0004031, -0.2145, 0.1672), (0.0004031, -0.2277, 0.1236), (0.0004031, -0.2322, 0.07828), (0.0004031, -0.2277, 0.03296), (0.0004031, -0.2145, -0.01063), (0.0004031, -0.193, -0.05079), (0.0004031, -0.1641, -0.086), (0.0004031, -0.1289, -0.1149), (0.0004031, -0.08875, -0.1364), (0.0004031, -0.04517, -0.1496), (0.0004031, -0.04517, 0.3061), (-0.01694, -0.08704, 0.2929), (-0.02478, -0.1264, 0.2715), (-0.03165, -0.161, 0.2426), (-0.03728, -0.1893, 0.2074), (-0.04147, -0.2104, 0.1672), (-0.04405, -0.2233, 0.1236), (-0.04492, -0.2277, 0.07828), (-0.04405, -0.2233, 0.03296), (-0.04147, -0.2104, -0.01063), (-0.03728, -0.1893, -0.05079), (-0.03165, -0.161, -0.086), (-0.02478, -0.1264, -0.1149), (-0.01694, -0.08704, -0.1364), (-0.008439, -0.0443, -0.1496), (-0.008439, -0.0443, 0.3061), (-0.03362, -0.08198, 0.2929), (-0.04899, -0.1191, 0.2715), (-0.06246, -0.1516, 0.2426), (-0.07352, -0.1783, 0.2074), (-0.08174, -0.1981, 0.1672), (-0.0868, -0.2104, 0.1236), (-0.0885, -0.2145, 0.07828), (-0.0868, -0.2104, 0.03296), (-0.08174, -0.1981, -0.01063), (-0.07352, -0.1783, -0.05079), (-0.06246, -0.1516, -0.086), (-0.04899, -0.1191, -0.1149), (-0.03362, -0.08198, -0.1364), (-0.01694, -0.04172, -0.1496), (-0.01694, -0.04172, 0.3061), (0.0004031, 0.0001562, 0.3106), (-0.04899, -0.07377, 0.2929), (-0.07131, -0.1072, 0.2715), (-0.09087, -0.1364, 0.2426), (-0.1069, -0.1605, 0.2074), (-0.1188, -0.1783, 0.1672), (-0.1262, -0.1893, 0.1236), (-0.1287, -0.193, 0.07828), (-0.1262, -0.1893, 0.03296), (-0.1188, -0.1783, -0.01063), (-0.1069, -0.1605, -0.05079), (-0.09087, -0.1364, -0.086), (-0.07131, -0.1072, -0.1149), (-0.04899, -0.07377, -0.1364), (-0.02478, -0.03753, -0.1496), (-0.02478, -0.03753, 0.3061), (-0.06246, -0.06271, 0.2929), (-0.09087, -0.09111, 0.2715), (-0.1158, -0.116, 0.2426), (-0.1362, -0.1364, 0.2074), (-0.1514, -0.1516, 0.1672), (-0.1607, -0.161, 0.1236), (-0.1639, -0.1641, 0.07828), (-0.1607, -0.161, 0.03296), (-0.1514, -0.1516, -0.01063), (-0.1362, -0.1364, -0.05079), (-0.1158, -0.116, -0.086), (-0.09087, -0.09111, -0.1149), (-0.06246, -0.06271, -0.1364), (-0.03165, -0.03189, -0.1496), (-0.03165, -0.03189, 0.3061), (-0.07352, -0.04924, 0.2929), (-0.1069, -0.07155, 0.2715), (-0.1362, -0.09111, 0.2426), (-0.1602, -0.1072, 0.2074), (-0.1781, -0.1191, 0.1672), (-0.1891, -0.1264, 0.1236), (-0.1928, -0.1289, 0.07828), (-0.1891, -0.1264, 0.03296), (-0.1781, -0.1191, -0.01063), (-0.1602, -0.1072, -0.05079), (-0.1362, -0.09111, -0.086), (-0.1069, -0.07155, -0.1149), (-0.07352, -0.04924, -0.1364), (-0.03728, -0.02502, -0.1496), (-0.03728, -0.02502, 0.3061), (-0.08174, -0.03387, 0.2929), (-0.1188, -0.04924, 0.2715), (-0.1514, -0.06271, 0.2426), (-0.1781, -0.07377, 0.2074), (-0.1979, -0.08198, 0.1672), (-0.2101, -0.08704, 0.1236), (-0.2142, -0.08875, 0.07828), (-0.2101, -0.08704, 0.03296), (-0.1979, -0.08198, -0.01063), (-0.1781, -0.07377, -0.05079), (-0.1514, -0.06271, -0.086), (-0.1188, -0.04924, -0.1149), (-0.08174, -0.03387, -0.1364), (-0.04147, -0.01719, -0.1496), (-0.04147, -0.01719, 0.3061), (-0.0868, -0.01719, 0.2929), (-0.1262, -0.02502, 0.2715), (-0.1607, -0.03189, 0.2426), (-0.1891, -0.03753, 0.2074), (-0.2101, -0.04172, 0.1672), (-0.2231, -0.0443, 0.1236), (-0.2275, -0.04517, 0.07828), (-0.2231, -0.0443, 0.03296), (-0.2101, -0.04172, -0.01063), (-0.1891, -0.03753, -0.05079), (-0.1607, -0.03189, -0.086), (-0.1262, -0.02502, -0.1149), (-0.0868, -0.01719, -0.1364), (-0.04405, -0.008686, -0.1496), (-0.04405, -0.008686, 0.3061), (-0.0885, 0.0001562, 0.2929), (-0.1287, 0.0001562, 0.2715), (-0.1639, 0.0001563, 0.2426), (-0.1928, 0.0001563, 0.2074), (-0.2142, 0.0001562, 0.1672), (-0.2275, 0.0001563, 0.1236), (-0.2319, 0.0001563, 0.07828), (-0.2275, 0.0001563, 0.03296), (-0.2142, 0.0001562, -0.01063), (-0.1928, 0.0001563, -0.05079), (-0.1639, 0.0001563, -0.086), (-0.1287, 0.0001563, -0.1149), (-0.0885, 0.0001563, -0.1364), (-0.04492, 0.0001562, -0.1496), (-0.04492, 0.0001562, 0.3061), (-0.0868, 0.0175, 0.2929), (-0.1262, 0.02534, 0.2715), (-0.1607, 0.03221, 0.2426), (-0.1891, 0.03784, 0.2074), (-0.2101, 0.04203, 0.1672), (-0.2231, 0.04461, 0.1236), (-0.2275, 0.04548, 0.07828), (-0.2231, 0.04461, 0.03296), (-0.2101, 0.04203, -0.01063), (-0.1891, 0.03784, -0.05079), (-0.1607, 0.03221, -0.086), (-0.1262, 0.02534, -0.1149), (-0.0868, 0.0175, -0.1364), (-0.04405, 0.008999, -0.1496), (-0.04405, 0.008999, 0.3061), (-0.08174, 0.03418, 0.2929), (-0.1188, 0.04955, 0.2715), (-0.1514, 0.06302, 0.2426), (-0.1781, 0.07408, 0.2074), (-0.1979, 0.0823, 0.1672), (-0.2101, 0.08736, 0.1236), (-0.2142, 0.08906, 0.07828), (-0.2101, 0.08736, 0.03296), (-0.1979, 0.0823, -0.01063), (-0.1781, 0.07408, -0.05079), (-0.1514, 0.06302, -0.086), (-0.1188, 0.04955, -0.1149), (-0.08174, 0.03418, -0.1364), (-0.04147, 0.0175, -0.1496), (-0.04147, 0.0175, 0.3061), (-0.07352, 0.04955, 0.2929), (-0.1069, 0.07187, 0.2715), (-0.1362, 0.09142, 0.2426), (-0.1602, 0.1075, 0.2074), (-0.1781, 0.1194, 0.1672), (-0.1891, 0.1267, 0.1236), (-0.1928, 0.1292, 0.07828), (-0.1891, 0.1267, 0.03296), (-0.1781, 0.1194, -0.01063), (-0.1602, 0.1075, -0.05079), (-0.1362, 0.09142, -0.086), (-0.1069, 0.07187, -0.1149), (-0.07352, 0.04955, -0.1364), (-0.03728, 0.02534, -0.1496), (-0.03728, 0.02534, 0.3061), (-0.06246, 0.06302, 0.2929), (-0.09087, 0.09142, 0.2715), (-0.1158, 0.1163, 0.2426), (-0.1362, 0.1367, 0.2074), (-0.1514, 0.1519, 0.1672), (-0.1607, 0.1613, 0.1236), (-0.1639, 0.1644, 0.07828), (-0.1607, 0.1613, 0.03296), (-0.1514, 0.1519, -0.01063), (-0.1362, 0.1367, -0.05079), (-0.1158, 0.1163, -0.086), (-0.09087, 0.09142, -0.1149), (-0.06246, 0.06302, -0.1364), (-0.03165, 0.03221, -0.1496), (-0.03165, 0.03221, 0.3061), (-0.04899, 0.07408, 0.2929), (-0.07131, 0.1075, 0.2715), (-0.09087, 0.1367, 0.2426), (-0.1069, 0.1608, 0.2074), (-0.1188, 0.1786, 0.1672), (-0.1262, 0.1896, 0.1236), (-0.1287, 0.1933, 0.07828), (-0.1262, 0.1896, 0.03296), (-0.1188, 0.1786, -0.01063), (-0.1069, 0.1608, -0.05079), (-0.09087, 0.1367, -0.086), (-0.07131, 0.1075, -0.1149), (-0.04899, 0.07408, -0.1364), (-0.02478, 0.03784, -0.1496), (-0.02478, 0.03784, 0.3061), (-0.03362, 0.0823, 0.2929), (-0.04899, 0.1194, 0.2715), (-0.06246, 0.1519, 0.2426), (-0.07352, 0.1786, 0.2074), (-0.08174, 0.1985, 0.1672), (-0.0868, 0.2107, 0.1236), (-0.0885, 0.2148, 0.07828), (-0.0868, 0.2107, 0.03296), (-0.08174, 0.1985, -0.01063), (-0.07352, 0.1786, -0.05079), (-0.06246, 0.1519, -0.086), (-0.04899, 0.1194, -0.1149), (-0.03362, 0.0823, -0.1364), (-0.01694, 0.04203, -0.1496), (-0.01694, 0.04203, 0.3061), (-0.01694, 0.08736, 0.2929), (-0.02478, 0.1267, 0.2715), (-0.03165, 0.1613, 0.2426), (-0.03728, 0.1896, 0.2074), (-0.04147, 0.2107, 0.1672), (-0.04405, 0.2236, 0.1236), (-0.04492, 0.228, 0.07828), (-0.04405, 0.2236, 0.03296), (-0.04147, 0.2107, -0.01063), (-0.03728, 0.1896, -0.05079), (-0.03165, 0.1613, -0.086), (-0.02478, 0.1267, -0.1149), (-0.01694, 0.08736, -0.1364), (-0.008439, 0.04461, -0.1496), (-0.008439, 0.04461, 0.3061), (0.0004032, 0.08906, 0.2929), (0.0004032, 0.1292, 0.2715), (0.0004032, 0.1644, 0.2426), (0.0004032, 0.1933, 0.2074), (0.0004031, 0.2148, 0.1672), (0.0004032, 0.228, 0.1236), (0.0004032, 0.2325, 0.07828), (0.0004032, 0.228, 0.03296), (0.0004031, 0.2148, -0.01063), (0.0004032, 0.1933, -0.05079), (0.0004032, 0.1644, -0.086), (0.0004032, 0.1292, -0.1149), (0.0004032, 0.08906, -0.1364), (0.0004031, 0.04548, -0.1496), (0.0004031, 0.04548, 0.3061)], [], [(0, 1, 3, 2), (2, 3, 5, 4), (4, 5, 7, 6), (6, 7, 9, 8), (8, 9, 11, 10), (10, 11, 13, 12), (12, 13, 15, 14), (14, 15, 17, 16), (16, 17, 19, 18), (18, 19, 21, 20), (20, 21, 23, 22), (22, 23, 25, 24), (24, 25, 27, 26), (26, 27, 29, 28), (28, 29, 31, 30), (30, 31, 33, 32), (32, 33, 35, 34), (34, 35, 37, 36), (36, 37, 39, 38), (38, 39, 41, 40), (40, 41, 43, 42), (42, 43, 45, 44), (44, 45, 47, 46), (46, 47, 49, 48), (48, 49, 51, 50), (50, 51, 53, 52), (52, 53, 55, 54), (54, 55, 57, 56), (56, 57, 59, 58), (58, 59, 61, 60), (3, 1, 63, 61, 59, 57, 55, 53, 51, 49, 47, 45, 43, 41, 39, 37, 35, 33, 31, 29, 27, 25, 23, 21, 19, 17, 15, 13, 11, 9, 7, 5), (60, 61, 63, 62), (62, 63, 1, 0), (0, 2, 4, 6, 8, 10, 12, 14, 16, 18, 20, 22, 24, 26, 28, 30, 32, 34, 36, 38, 40, 42, 44, 46, 48, 50, 52, 54, 56, 58, 60, 62), (532, 531, 64, 65), (539, 538, 71, 72), (531, 545, 79, 64), (538, 537, 70, 71), (78, 544, 77), (545, 335, 79), (537, 536, 69, 70), (544, 543, 76, 77), (536, 535, 68, 69), (543, 542, 75, 76), (535, 534, 67, 68), (542, 541, 74, 75), (534, 533, 66, 67), (541, 540, 73, 74), (533, 532, 65, 66), (540, 539, 72, 73), (70, 69, 85, 86), (79, 335, 94), (78, 77, 93), (71, 70, 86, 87), (64, 79, 94, 80), (72, 71, 87, 88), (65, 64, 80, 81), (73, 72, 88, 89), (66, 65, 81, 82), (74, 73, 89, 90), (67, 66, 82, 83), (75, 74, 90, 91), (68, 67, 83, 84), (76, 75, 91, 92), (69, 68, 84, 85), (77, 76, 92, 93), (89, 88, 103, 104), (82, 81, 96, 97), (90, 89, 104, 105), (83, 82, 97, 98), (91, 90, 105, 106), (84, 83, 98, 99), (92, 91, 106, 107), (85, 84, 99, 100), (93, 92, 107, 108), (86, 85, 100, 101), (94, 335, 109), (78, 93, 108), (87, 86, 101, 102), (80, 94, 109, 95), (88, 87, 102, 103), (81, 80, 95, 96), (108, 107, 122, 123), (101, 100, 115, 116), (109, 335, 124), (78, 108, 123), (102, 101, 116, 117), (95, 109, 124, 110), (103, 102, 117, 118), (96, 95, 110, 111), (104, 103, 118, 119), (97, 96, 111, 112), (105, 104, 119, 120), (98, 97, 112, 113), (106, 105, 120, 121), (99, 98, 113, 114), (107, 106, 121, 122), (100, 99, 114, 115), (112, 111, 126, 127), (120, 119, 134, 135), (113, 112, 127, 128), (121, 120, 135, 136), (114, 113, 128, 129), (122, 121, 136, 137), (115, 114, 129, 130), (123, 122, 137, 138), (116, 115, 130, 131), (124, 335, 139), (78, 123, 138), (117, 116, 131, 132), (110, 124, 139, 125), (118, 117, 132, 133), (111, 110, 125, 126), (119, 118, 133, 134), (131, 130, 145, 146), (139, 335, 154), (78, 138, 153), (132, 131, 146, 147), (125, 139, 154, 140), (133, 132, 147, 148), (126, 125, 140, 141), (134, 133, 148, 149), (127, 126, 141, 142), (135, 134, 149, 150), (128, 127, 142, 143), (136, 135, 150, 151), (129, 128, 143, 144), (137, 136, 151, 152), (130, 129, 144, 145), (138, 137, 152, 153), (150, 149, 164, 165), (143, 142, 157, 158), (151, 150, 165, 166), (144, 143, 158, 159), (152, 151, 166, 167), (145, 144, 159, 160), (153, 152, 167, 168), (146, 145, 160, 161), (154, 335, 169), (78, 153, 168), (147, 146, 161, 162), (140, 154, 169, 155), (148, 147, 162, 163), (141, 140, 155, 156), (149, 148, 163, 164), (142, 141, 156, 157), (169, 335, 184), (78, 168, 183), (162, 161, 176, 177), (155, 169, 184, 170), (163, 162, 177, 178), (156, 155, 170, 171), (164, 163, 178, 179), (157, 156, 171, 172), (165, 164, 179, 180), (158, 157, 172, 173), (166, 165, 180, 181), (159, 158, 173, 174), (167, 166, 181, 182), (160, 159, 174, 175), (168, 167, 182, 183), (161, 160, 175, 176), (173, 172, 187, 188), (181, 180, 195, 196), (174, 173, 188, 189), (182, 181, 196, 197), (175, 174, 189, 190), (183, 182, 197, 198), (176, 175, 190, 191), (184, 335, 199), (78, 183, 198), (177, 176, 191, 192), (170, 184, 199, 185), (178, 177, 192, 193), (171, 170, 185, 186), (179, 178, 193, 194), (172, 171, 186, 187), (180, 179, 194, 195), (192, 191, 206, 207), (185, 199, 214, 200), (193, 192, 207, 208), (186, 185, 200, 201), (194, 193, 208, 209), (187, 186, 201, 202), (195, 194, 209, 210), (188, 187, 202, 203), (196, 195, 210, 211), (189, 188, 203, 204), (197, 196, 211, 212), (190, 189, 204, 205), (198, 197, 212, 213), (191, 190, 205, 206), (199, 335, 214), (78, 198, 213), (211, 210, 225, 226), (204, 203, 218, 219), (212, 211, 226, 227), (205, 204, 219, 220), (213, 212, 227, 228), (206, 205, 220, 221), (214, 335, 229), (78, 213, 228), (207, 206, 221, 222), (200, 214, 229, 215), (208, 207, 222, 223), (201, 200, 215, 216), (209, 208, 223, 224), (202, 201, 216, 217), (210, 209, 224, 225), (203, 202, 217, 218), (223, 222, 237, 238), (216, 215, 230, 231), (224, 223, 238, 239), (217, 216, 231, 232), (225, 224, 239, 240), (218, 217, 232, 233), (226, 225, 240, 241), (219, 218, 233, 234), (227, 226, 241, 242), (220, 219, 234, 235), (228, 227, 242, 243), (221, 220, 235, 236), (229, 335, 244), (78, 228, 243), (222, 221, 236, 237), (215, 229, 244, 230), (242, 241, 256, 257), (235, 234, 249, 250), (243, 242, 257, 258), (236, 235, 250, 251), (244, 335, 259), (78, 243, 258), (237, 236, 251, 252), (230, 244, 259, 245), (238, 237, 252, 253), (231, 230, 245, 246), (239, 238, 253, 254), (232, 231, 246, 247), (240, 239, 254, 255), (233, 232, 247, 248), (241, 240, 255, 256), (234, 233, 248, 249), (246, 245, 260, 261), (254, 253, 268, 269), (247, 246, 261, 262), (255, 254, 269, 270), (248, 247, 262, 263), (256, 255, 270, 271), (249, 248, 263, 264), (257, 256, 271, 272), (250, 249, 264, 265), (258, 257, 272, 273), (251, 250, 265, 266), (259, 335, 274), (78, 258, 273), (252, 251, 266, 267), (245, 259, 274, 260), (253, 252, 267, 268), (265, 264, 279, 280), (273, 272, 287, 288), (266, 265, 280, 281), (274, 335, 289), (78, 273, 288), (267, 266, 281, 282), (260, 274, 289, 275), (268, 267, 282, 283), (261, 260, 275, 276), (269, 268, 283, 284), (262, 261, 276, 277), (270, 269, 284, 285), (263, 262, 277, 278), (271, 270, 285, 286), (264, 263, 278, 279), (272, 271, 286, 287), (284, 283, 298, 299), (277, 276, 291, 292), (285, 284, 299, 300), (278, 277, 292, 293), (286, 285, 300, 301), (279, 278, 293, 294), (287, 286, 301, 302), (280, 279, 294, 295), (288, 287, 302, 303), (281, 280, 295, 296), (289, 335, 304), (78, 288, 303), (282, 281, 296, 297), (275, 289, 304, 290), (283, 282, 297, 298), (276, 275, 290, 291), (303, 302, 317, 318), (296, 295, 310, 311), (304, 335, 319), (78, 303, 318), (297, 296, 311, 312), (290, 304, 319, 305), (298, 297, 312, 313), (291, 290, 305, 306), (299, 298, 313, 314), (292, 291, 306, 307), (300, 299, 314, 315), (293, 292, 307, 308), (301, 300, 315, 316), (294, 293, 308, 309), (302, 301, 316, 317), (295, 294, 309, 310), (307, 306, 321, 322), (315, 314, 329, 330), (308, 307, 322, 323), (316, 315, 330, 331), (309, 308, 323, 324), (317, 316, 331, 332), (310, 309, 324, 325), (318, 317, 332, 333), (311, 310, 325, 326), (319, 335, 334), (78, 318, 333), (312, 311, 326, 327), (305, 319, 334, 320), (313, 312, 327, 328), (306, 305, 320, 321), (314, 313, 328, 329), (326, 325, 341, 342), (334, 335, 350), (78, 333, 349), (327, 326, 342, 343), (320, 334, 350, 336), (328, 327, 343, 344), (321, 320, 336, 337), (329, 328, 344, 345), (322, 321, 337, 338), (330, 329, 345, 346), (323, 322, 338, 339), (331, 330, 346, 347), (324, 323, 339, 340), (332, 331, 347, 348), (325, 324, 340, 341), (333, 332, 348, 349), (346, 345, 360, 361), (339, 338, 353, 354), (347, 346, 361, 362), (340, 339, 354, 355), (348, 347, 362, 363), (341, 340, 355, 356), (349, 348, 363, 364), (342, 341, 356, 357), (350, 335, 365), (78, 349, 364), (343, 342, 357, 358), (336, 350, 365, 351), (344, 343, 358, 359), (337, 336, 351, 352), (345, 344, 359, 360), (338, 337, 352, 353), (78, 364, 379), (358, 357, 372, 373), (351, 365, 380, 366), (359, 358, 373, 374), (352, 351, 366, 367), (360, 359, 374, 375), (353, 352, 367, 368), (361, 360, 375, 376), (354, 353, 368, 369), (362, 361, 376, 377), (355, 354, 369, 370), (363, 362, 377, 378), (356, 355, 370, 371), (364, 363, 378, 379), (357, 356, 371, 372), (365, 335, 380), (377, 376, 391, 392), (370, 369, 384, 385), (378, 377, 392, 393), (371, 370, 385, 386), (379, 378, 393, 394), (372, 371, 386, 387), (380, 335, 395), (78, 379, 394), (373, 372, 387, 388), (366, 380, 395, 381), (374, 373, 388, 389), (367, 366, 381, 382), (375, 374, 389, 390), (368, 367, 382, 383), (376, 375, 390, 391), (369, 368, 383, 384), (381, 395, 410, 396), (389, 388, 403, 404), (382, 381, 396, 397), (390, 389, 404, 405), (383, 382, 397, 398), (391, 390, 405, 406), (384, 383, 398, 399), (392, 391, 406, 407), (385, 384, 399, 400), (393, 392, 407, 408), (386, 385, 400, 401), (394, 393, 408, 409), (387, 386, 401, 402), (395, 335, 410), (78, 394, 409), (388, 387, 402, 403), (400, 399, 414, 415), (408, 407, 422, 423), (401, 400, 415, 416), (409, 408, 423, 424), (402, 401, 416, 417), (410, 335, 425), (78, 409, 424), (403, 402, 417, 418), (396, 410, 425, 411), (404, 403, 418, 419), (397, 396, 411, 412), (405, 404, 419, 420), (398, 397, 412, 413), (406, 405, 420, 421), (399, 398, 413, 414), (407, 406, 421, 422), (419, 418, 433, 434), (412, 411, 426, 427), (420, 419, 434, 435), (413, 412, 427, 428), (421, 420, 435, 436), (414, 413, 428, 429), (422, 421, 436, 437), (415, 414, 429, 430), (423, 422, 437, 438), (416, 415, 430, 431), (424, 423, 438, 439), (417, 416, 431, 432), (425, 335, 440), (78, 424, 439), (418, 417, 432, 433), (411, 425, 440, 426), (438, 437, 452, 453), (431, 430, 445, 446), (439, 438, 453, 454), (432, 431, 446, 447), (440, 335, 455), (78, 439, 454), (433, 432, 447, 448), (426, 440, 455, 441), (434, 433, 448, 449), (427, 426, 441, 442), (435, 434, 449, 450), (428, 427, 442, 443), (436, 435, 450, 451), (429, 428, 443, 444), (437, 436, 451, 452), (430, 429, 444, 445), (442, 441, 456, 457), (450, 449, 464, 465), (443, 442, 457, 458), (451, 450, 465, 466), (444, 443, 458, 459), (452, 451, 466, 467), (445, 444, 459, 460), (453, 452, 467, 468), (446, 445, 460, 461), (454, 453, 468, 469), (447, 446, 461, 462), (455, 335, 470), (78, 454, 469), (448, 447, 462, 463), (441, 455, 470, 456), (449, 448, 463, 464), (461, 460, 475, 476), (469, 468, 483, 484), (462, 461, 476, 477), (470, 335, 485), (78, 469, 484), (463, 462, 477, 478), (456, 470, 485, 471), (464, 463, 478, 479), (457, 456, 471, 472), (465, 464, 479, 480), (458, 457, 472, 473), (466, 465, 480, 481), (459, 458, 473, 474), (467, 466, 481, 482), (460, 459, 474, 475), (468, 467, 482, 483), (480, 479, 494, 495), (473, 472, 487, 488), (481, 480, 495, 496), (474, 473, 488, 489), (482, 481, 496, 497), (475, 474, 489, 490), (483, 482, 497, 498), (476, 475, 490, 491), (484, 483, 498, 499), (477, 476, 491, 492), (485, 335, 500), (78, 484, 499), (478, 477, 492, 493), (471, 485, 500, 486), (479, 478, 493, 494), (472, 471, 486, 487), (499, 498, 513, 514), (492, 491, 506, 507), (500, 335, 515), (78, 499, 514), (493, 492, 507, 508), (486, 500, 515, 501), (494, 493, 508, 509), (487, 486, 501, 502), (495, 494, 509, 510), (488, 487, 502, 503), (496, 495, 510, 511), (489, 488, 503, 504), (497, 496, 511, 512), (490, 489, 504, 505), (498, 497, 512, 513), (491, 490, 505, 506), (511, 510, 525, 526), (504, 503, 518, 519), (512, 511, 526, 527), (505, 504, 519, 520), (513, 512, 527, 528), (506, 505, 520, 521), (514, 513, 528, 529), (507, 506, 521, 522), (515, 335, 530), (78, 514, 529), (508, 507, 522, 523), (501, 515, 530, 516), (509, 508, 523, 524), (502, 501, 516, 517), (510, 509, 524, 525), (503, 502, 517, 518), (530, 335, 545), (78, 529, 544), (523, 522, 537, 538), (516, 530, 545, 531), (524, 523, 538, 539), (517, 516, 531, 532), (525, 524, 539, 540), (518, 517, 532, 533), (526, 525, 540, 541), (519, 518, 533, 534), (527, 526, 541, 542), (520, 519, 534, 535), (528, 527, 542, 543), (521, 520, 535, 536), (529, 528, 543, 544), (522, 521, 536, 537)])
me_cylinder_002.polygons.foreach_set('use_smooth', [True] * 546)
me_cylinder_002.polygons.foreach_set('material_index', [0, 0, 0, 0, 0, 0, 0, 0, 0, 0, 0, 0, 0, 0, 0, 0, 0, 0, 0, 0, 0, 0, 0, 0, 0, 0, 0, 0, 0, 0, 0, 0, 0, 0, 1, 1, 1, 1, 1, 1, 1, 1, 1, 1, 1, 1, 1, 1, 1, 1, 1, 1, 1, 1, 1, 1, 1, 1, 1, 1, 1, 1, 1, 1, 1, 1, 1, 1, 1, 1, 1, 1, 1, 1, 1, 1, 1, 1, 1, 1, 1, 1, 1, 1, 1, 1, 1, 1, 1, 1, 1, 1, 1, 1, 1, 1, 1, 1, 1, 1, 1, 1, 1, 1, 1, 1, 1, 1, 1, 1, 1, 1, 1, 1, 1, 1, 1, 1, 1, 1, 1, 1, 1, 1, 1, 1, 1, 1, 1, 1, 1, 1, 1, 1, 1, 1, 1, 1, 1, 1, 1, 1, 1, 1, 1, 1, 1, 1, 1, 1, 1, 1, 1, 1, 1, 1, 1, 1, 1, 1, 1, 1, 1, 1, 1, 1, 1, 1, 1, 1, 1, 1, 1, 1, 1, 1, 1, 1, 1, 1, 1, 1, 1, 1, 1, 1, 1, 1, 1, 1, 1, 1, 1, 1, 1, 1, 1, 1, 1, 1, 1, 1, 1, 1, 1, 1, 1, 1, 1, 1, 1, 1, 1, 1, 1, 1, 1, 1, 1, 1, 1, 1, 1, 1, 1, 1, 1, 1, 1, 1, 1, 1, 1, 1, 1, 1, 1, 1, 1, 1, 1, 1, 1, 1, 1, 1, 1, 1, 1, 1, 1, 1, 1, 1, 1, 1, 1, 1, 1, 1, 1, 1, 1, 1, 1, 1, 1, 1, 1, 1, 1, 1, 1, 1, 1, 1, 1, 1, 1, 1, 1, 1, 1, 1, 1, 1, 1, 1, 1, 1, 1, 1, 1, 1, 1, 1, 1, 1, 1, 1, 1, 1, 1, 1, 1, 1, 1, 1, 1, 1, 1, 1, 1, 1, 1, 1, 1, 1, 1, 1, 1, 1, 1, 1, 1, 1, 1, 1, 1, 1, 1, 1, 1, 1, 1, 1, 1, 1, 1, 1, 1, 1, 1, 1, 1, 1, 1, 1, 1, 1, 1, 1, 1, 1, 1, 1, 1, 1, 1, 1, 1, 1, 1, 1, 1, 1, 1, 1, 1, 1, 1, 1, 1, 1, 1, 1, 1, 1, 1, 1, 1, 1, 1, 1, 1, 1, 1, 1, 1, 1, 1, 1, 1, 1, 1, 1, 1, 1, 1, 1, 1, 1, 1, 1, 1, 1, 1, 1, 1, 1, 1, 1, 1, 1, 1, 1, 1, 1, 1, 1, 1, 1, 1, 1, 1, 1, 1, 1, 1, 1, 1, 1, 1, 1, 1, 1, 1, 1, 1, 1, 1, 1, 1, 1, 1, 1, 1, 1, 1, 1, 1, 1, 1, 1, 1, 1, 1, 1, 1, 1, 1, 1, 1, 1, 1, 1, 1, 1, 1, 1, 1, 1, 1, 1, 1, 1, 1, 1, 1, 1, 1, 1, 1, 1, 1, 1, 1, 1, 1, 1, 1, 1, 1, 1, 1, 1, 1, 1, 1, 1, 1, 1, 1, 1, 1, 1, 1, 1, 1, 1, 1, 1, 1, 1, 1, 1, 1, 1, 1, 1, 1, 1, 1, 1, 1, 1, 1, 1, 1, 1, 1, 1, 1, 1, 1, 1, 1, 1, 1, 1, 1, 1, 1, 1, 1, 1])
me_cylinder_002.materials.append(mat_frtame_002)
me_cylinder_002.materials.append(mat_point)
me_cylinder_002.use_remesh_preserve_volume = False
me_cylinder_002.use_remesh_preserve_attributes = False
me_cylinder_002.use_mirror_vertex_groups = False
me_cylinder_002.update()
me_cylinder_003 = bpy.data.meshes.new('Cylinder.003')
me_cylinder_003.from_pydata([(55.58, 52.45, -0.4275), (1.007, 1.917, 0.9016), (55.38, 52.39, -0.4276), (1.127, 2.008, 0.9044), (55.2, 52.29, -0.4276), (1.273, 2.067, 0.9071), (55.03, 52.15, -0.4276), (1.437, 2.089, 0.9096), (54.9, 51.99, -0.4277), (1.615, 2.076, 0.9118), (54.81, 51.8, -0.4277), (1.798, 2.027, 0.9136), (54.75, 51.6, -0.4277), (1.981, 1.945, 0.9149), (54.73, 51.39, -0.4277), (2.156, 1.832, 0.9157), (54.75, 51.18, -0.4277), (2.316, 1.693, 0.916), (54.81, 50.97, -0.4277), (2.455, 1.533, 0.9157), (54.92, 50.79, -0.4277), (2.568, 1.358, 0.9149), (55.05, 50.63, -0.4276), (2.65, 1.175, 0.9136), (55.22, 50.49, -0.4276), (2.699, 0.9917, 0.9118), (55.4, 50.4, -0.4276), (2.712, 0.8142, 0.9096), (55.61, 50.34, -0.4275), (2.689, 0.6496, 0.9071), (55.82, 50.32, -0.4275), (2.631, 0.5042, 0.9044), (56.03, 50.34, -0.4274), (2.54, 0.3837, 0.9016), (56.23, 50.4, -0.4274), (2.42, 0.2926, 0.8988), (56.41, 50.5, -0.4273), (2.274, 0.2346, 0.8961), (56.57, 50.64, -0.4273), (2.11, 0.2117, 0.8936), (56.71, 50.8, -0.4273), (1.932, 0.2249, 0.8914), (56.8, 50.99, -0.4273), (1.749, 0.2737, 0.8896), (56.86, 51.19, -0.4272), (1.566, 0.3561, 0.8883), (56.88, 51.4, -0.4272), (1.391, 0.4691, 0.8875), (56.86, 51.61, -0.4272), (1.231, 0.6083, 0.8872), (56.79, 51.82, -0.4273), (1.092, 0.7683, 0.8875), (56.69, 52.0, -0.4273), (0.979, 0.943, 0.8883), (56.56, 52.17, -0.4273), (0.8966, 1.126, 0.8896), (56.39, 52.3, -0.4273), (0.8478, 1.309, 0.8914), (56.2, 52.4, -0.4274), (0.8346, 1.487, 0.8936), (56.0, 52.46, -0.4274), (0.8575, 1.652, 0.8961), (55.79, 52.48, -0.4275), (0.9156, 1.797, 0.8988), (48.7, 57.45, -0.5236), (49.95, 58.43, -0.5109), (51.39, 59.12, -0.4987), (52.96, 59.5, -0.4874), (54.6, 59.56, -0.4775), (56.25, 59.3, -0.4694), (57.84, 58.72, -0.4634), (59.32, 57.85, -0.4597), (60.62, 56.72, -0.4584), (61.7, 55.38, -0.4597), (62.51, 53.87, -0.4634), (63.03, 52.25, -0.4694), (63.23, 50.6, -0.4775), (63.1, 48.96, -0.4874), (62.66, 47.4, -0.4987), (61.91, 45.99, -0.5109), (60.9, 44.78, -0.5236), (59.64, 43.8, -0.5364), (58.2, 43.11, -0.5486), (56.63, 42.73, -0.5599), (54.99, 42.67, -0.5698), (53.34, 42.93, -0.5779), (51.75, 43.51, -0.5839), (50.27, 44.38, -0.5876), (48.97, 45.51, -0.5889), (47.89, 46.86, -0.5876), (47.08, 48.36, -0.5839), (46.56, 49.98, -0.5779), (46.36, 51.63, -0.5698), (46.49, 53.27, -0.5599), (46.93, 54.83, -0.5486), (47.68, 56.24, -0.5364)], [], [(62, 1, 3, 60), (60, 3, 5, 58), (58, 5, 7, 56), (56, 7, 9, 54), (54, 9, 11, 52), (52, 11, 13, 50), (50, 13, 15, 48), (48, 15, 17, 46), (46, 17, 19, 44), (44, 19, 21, 42), (42, 21, 23, 40), (40, 23, 25, 38), (38, 25, 27, 36), (36, 27, 29, 34), (34, 29, 31, 32), (32, 31, 33, 30), (30, 33, 35, 28), (28, 35, 37, 26), (26, 37, 39, 24), (24, 39, 41, 22), (22, 41, 43, 20), (20, 43, 45, 18), (18, 45, 47, 16), (16, 47, 49, 14), (14, 49, 51, 12), (12, 51, 53, 10), (10, 53, 55, 8), (8, 55, 57, 6), (6, 57, 59, 4), (4, 59, 61, 2), (2, 61, 63, 0), (0, 63, 1, 62), (64, 62, 60, 65), (3, 1, 63, 61, 59, 57, 55, 53, 51, 49, 47, 45, 43, 41, 39, 37, 35, 33, 31, 29, 27, 25, 23, 21, 19, 17, 15, 13, 11, 9, 7, 5), (65, 60, 58, 66), (95, 0, 62, 64), (94, 2, 0, 95), (93, 4, 2, 94), (92, 6, 4, 93), (91, 8, 6, 92), (90, 10, 8, 91), (89, 12, 10, 90), (88, 14, 12, 89), (87, 16, 14, 88), (86, 18, 16, 87), (85, 20, 18, 86), (84, 22, 20, 85), (83, 24, 22, 84), (82, 26, 24, 83), (81, 28, 26, 82), (80, 30, 28, 81), (79, 32, 30, 80), (78, 34, 32, 79), (77, 36, 34, 78), (76, 38, 36, 77), (75, 40, 38, 76), (74, 42, 40, 75), (73, 44, 42, 74), (72, 46, 44, 73), (71, 48, 46, 72), (70, 50, 48, 71), (69, 52, 50, 70), (68, 54, 52, 69), (67, 56, 54, 68), (66, 58, 56, 67)])
me_cylinder_003.use_remesh_preserve_volume = False
me_cylinder_003.use_remesh_preserve_attributes = False
me_cylinder_003.use_mirror_vertex_groups = False
me_cylinder_003.update()

# ---- objects
ob_cylinder_003 = bpy.data.objects.new('Cylinder.003', me_cylinder_004)
ob_cube = bpy.data.objects.new('Cube', me_cube_001)
ob_cylinder = bpy.data.objects.new('Cylinder', me_cylinder_001)
ob_cylinder_001 = bpy.data.objects.new('Cylinder.001', me_cylinder_002)
ob_cylinder_002 = bpy.data.objects.new('Cylinder.002', me_cylinder_003)

# ---- transforms, parenting, visibility, modifiers, constraints
ob_cylinder_003.location = (-1.379, -0.01044, 2.197)
ob_cylinder_003.rotation_euler = (5.565e-08, -0.7854, -1.344e-07)
ob_cylinder_003.scale = (0.01133, 0.01133, 1.0)
ob_cylinder_003.lineart.crease_threshold = 0.0
ob_cube.location = (0.0, 0.0, 0.2588)
ob_cube.scale = (1.0, 1.0, 0.3883)
ob_cube.lineart.crease_threshold = 0.0
ob_cylinder.location = (0.01746, 3.061e-07, 2.254)
ob_cylinder.rotation_euler = (2.241e-10, 0.5072, 7.361e-09)
ob_cylinder.lineart.crease_threshold = 0.0
ob_cylinder_001.parent = ob_cylinder
ob_cylinder_001.matrix_parent_inverse = Matrix(((0.8991, 0.0, -0.4378, 0.9207), (0.0, 1.0, 0.0, -3.08e-07), (0.4378, 0.0, 0.8991, -2.042), (0.0, 0.0, 0.0, 1.0)))
ob_cylinder_001.location = (0.315, -0.005864, 2.749)
ob_cylinder_001.rotation_euler = (0.0, 0.4532, 0.0)
ob_cylinder_001.scale = (0.1499, 0.1499, 0.1499)
ob_cylinder_001.lineart.crease_threshold = 0.0
ob_cylinder_002.parent = ob_cylinder
ob_cylinder_002.matrix_parent_inverse = Matrix(((0.8991, 0.0, -0.4378, 0.9207), (0.0, 1.0, 0.0, -3.08e-07), (0.4378, 0.0, 0.8991, -2.042), (0.0, 0.0, 0.0, 1.0)))
ob_cylinder_002.location = (0.08132, 0.0, 2.27)
ob_cylinder_002.rotation_euler = (0.0, 0.4532, 0.0)
ob_cylinder_002.scale = (0.00884, 0.00884, 0.4705)
ob_cylinder_002.lineart.crease_threshold = 0.0
_m = ob_cylinder_002.modifiers.new('Mirror', 'MIRROR')
_m.use_axis = (True, True, False)

# ---- collection membership
col_collection_1.objects.link(ob_cylinder_003)
col_collection_1.objects.link(ob_cube)
col_collection_1.objects.link(ob_cylinder)
col_collection_1.objects.link(ob_cylinder_001)
col_collection_1.objects.link(ob_cylinder_002)

# ---- scene / render settings (as saved in the file)
scene.frame_start = 1; scene.frame_end = 250; scene.frame_set(1)
scene.render.engine = 'BLENDER_EEVEE_NEXT'
scene.render.resolution_percentage = 50
scene.render.dither_intensity = 0.0
scene.cycles.use_denoising = False
scene.cycles.samples = 128
scene.cycles.sampling_pattern = 'TABULATED_SOBOL'
scene.cycles.use_adaptive_sampling = False
scene.cycles.use_light_tree = False
scene.cycles.blur_glossy = 0.0
scene.cycles.sample_clamp_indirect = 0.0
scene.view_settings.view_transform = 'Standard'
bpy.context.view_layer.update()

# ---- added for rendering (the .blend has no active camera and no usable light): camera, sun
cam_auto = bpy.data.cameras.new('AutoCamera')
cam_auto.lens = 50.0
cam_auto.sensor_width = 36.0
cam_auto.clip_end = 1000.0
ob_auto_camera = bpy.data.objects.new('AutoCamera', cam_auto)
scene.collection.objects.link(ob_auto_camera)
ob_auto_camera.location = (5.33784, -6.70164, 6.08317)
ob_auto_camera.rotation_euler = (1.09748, -7.21219e-08, 0.694738)
scene.camera = ob_auto_camera
light_auto_sun = bpy.data.lights.new('AutoSun', 'SUN')
light_auto_sun.energy = 3.0
light_auto_sun.angle = 0.0523599
ob_auto_sun = bpy.data.objects.new('AutoSun', light_auto_sun)
scene.collection.objects.link(ob_auto_sun)
ob_auto_sun.rotation_euler = (0.872665, 0.174533, 0.523599)
bpy.context.view_layer.update()
